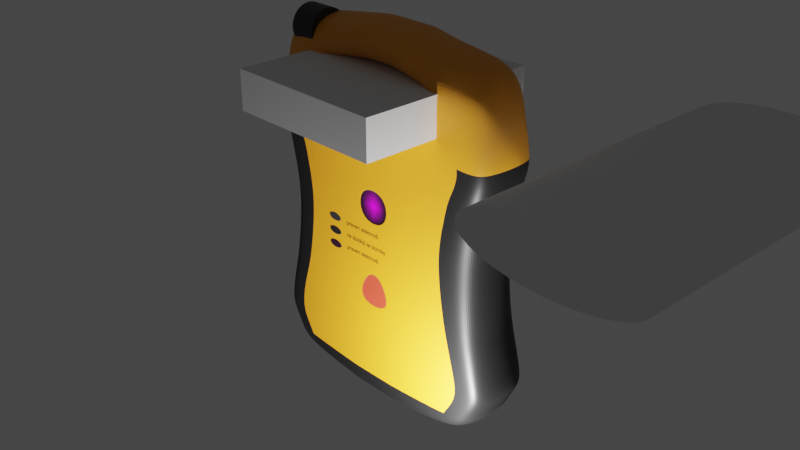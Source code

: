 # Source: defib9.blend  (saved by Blender 3.2.14; exported with 4.5.12 LTS)
import bpy
from mathutils import Matrix  # noqa: F401  (used for matrix-valued properties, if any)

bpy.ops.wm.read_factory_settings(use_empty=True)
scene = bpy.context.scene
scene.name = 'Scene'

# ---- collections
col_collection = bpy.data.collections.new('Collection'); scene.collection.children.link(col_collection)

# ---- images (referenced by path relative to the original .blend; pixels are not part of the script)
import os
ASSET_DIR = os.environ.get("B2B_ASSET_DIR", "")  # directory of the original .blend (textures are referenced by path, not embedded)
HERE = os.path.dirname(os.path.abspath(__file__))  # packed textures are extracted next to this script under _unpacked/

def load_image(name, relpath, width, height, colorspace="sRGB"):
    """Load a texture the original file referenced (path relative to the .blend, or extracted next to this script)."""
    p = next((c for c in (os.path.join(HERE, relpath), os.path.join(ASSET_DIR, relpath)) if relpath and os.path.exists(c)), "")
    if p:
        img = bpy.data.images.load(p, check_existing=True)
        img.name = name
    else:  # same state as the original file: an image datablock whose file is absent (Cycles renders it pink)
        img = bpy.data.images.new(name, width, height)
        img.source = "FILE"
        img.filepath = "//" + (relpath or name)
    img.colorspace_settings.name = colorspace
    return img
img_power_64_png_001 = load_image('power-64.png.001', 'power-64.png', 1024, 1024, 'sRGB')

# ---- materials (node trees are filled in below, after node groups)
mat_material = bpy.data.materials.new('Material')
mat_material.alpha_threshold = 0.0
mat_material.use_transparent_shadow = False
mat_material.line_color = (0.0, 0.0, 0.0, 1.0)
mat_material_001 = bpy.data.materials.new('Material.001')
mat_material_001.use_transparent_shadow = False
mat_black = bpy.data.materials.new('Black')
mat_black.use_transparent_shadow = False
mat_on = bpy.data.materials.new('On')
mat_on.use_transparent_shadow = False
mat_off = bpy.data.materials.new('Off')
mat_off.use_transparent_shadow = False
mat_material_002 = bpy.data.materials.new('Material.002')
mat_material_002.use_transparent_shadow = False
mat_textbuttons = bpy.data.materials.new('TextButtons')
mat_textbuttons.use_transparent_shadow = False
mat_material_007 = bpy.data.materials.new('Material.007')
mat_material_007.use_transparent_shadow = False
mat_material_006 = bpy.data.materials.new('Material.006')
mat_material_006.use_transparent_shadow = False
mat_material_003 = bpy.data.materials.new('Material.003')
mat_material_003.use_transparent_shadow = False
mat_material_004 = bpy.data.materials.new('Material.004')
mat_material_004.use_transparent_shadow = False
mat_material_008 = bpy.data.materials.new('Material.008')
mat_material_008.use_transparent_shadow = False

# ---- material node trees
mat_material.use_nodes = True; mat_material.node_tree.nodes.clear()
_N = mat_material.node_tree.nodes; _L = mat_material.node_tree.links
n0 = _N.new('ShaderNodeOutputMaterial'); n0.name = 'Material Output'; n0.location = (300, 300)
n1 = _N.new('ShaderNodeBsdfPrincipled'); n1.name = 'Principled BSDF'; n1.location = (10, 300)
n1.distribution = 'GGX'
n1.subsurface_method = 'RANDOM_WALK_SKIN'
n1.inputs[0].default_value = (0.8308, 0.3231, 0.01298, 1.0)
n1.inputs[2].default_value = 0.4
n1.inputs[3].default_value = 1.45
n1.inputs[27].default_value = (0.0, 0.0, 0.0, 1.0)
n1.inputs[28].default_value = 1.0
_L.new(n1.outputs[0], n0.inputs[0])
n0.is_active_output = True
mat_material_001.use_nodes = True; mat_material_001.node_tree.nodes.clear()
_N = mat_material_001.node_tree.nodes; _L = mat_material_001.node_tree.links
n0 = _N.new('ShaderNodeBsdfPrincipled'); n0.name = 'Principled BSDF'; n0.location = (10, 300)
n0.distribution = 'GGX'
n0.subsurface_method = 'RANDOM_WALK_SKIN'
n0.inputs[0].default_value = (0.8308, 0.3231, 0.01298, 1.0)
n0.inputs[3].default_value = 1.45
n0.inputs[27].default_value = (0.0, 0.0, 0.0, 1.0)
n0.inputs[28].default_value = 1.0
n1 = _N.new('ShaderNodeOutputMaterial'); n1.name = 'Material Output'; n1.location = (300, 300)
_L.new(n0.outputs[0], n1.inputs[0])
n1.is_active_output = True
mat_black.use_nodes = True; mat_black.node_tree.nodes.clear()
_N = mat_black.node_tree.nodes; _L = mat_black.node_tree.links
n0 = _N.new('ShaderNodeBsdfPrincipled'); n0.name = 'Principled BSDF'; n0.location = (10, 300)
n0.distribution = 'GGX'
n0.subsurface_method = 'RANDOM_WALK_SKIN'
n0.inputs[0].default_value = (0.005605, 0.005605, 0.005605, 1.0)
n0.inputs[3].default_value = 1.45
n0.inputs[27].default_value = (0.0, 0.0, 0.0, 1.0)
n0.inputs[28].default_value = 1.0
n1 = _N.new('ShaderNodeOutputMaterial'); n1.name = 'Material Output'; n1.location = (300, 300)
_L.new(n0.outputs[0], n1.inputs[0])
n1.is_active_output = True
mat_on.use_nodes = True; mat_on.node_tree.nodes.clear()
_N = mat_on.node_tree.nodes; _L = mat_on.node_tree.links
n0 = _N.new('ShaderNodeOutputMaterial'); n0.name = 'Material Output'; n0.location = (300, 300)
n1 = _N.new('ShaderNodeTexImage'); n1.name = 'Image Texture'; n1.location = (-506, 167)
n1.image = img_power_64_png_001
n1.extension = 'CLIP'
n2 = _N.new('ShaderNodeUVMap'); n2.name = 'UV Map'; n2.location = (-692, 115)
n2.uv_map = 'UVMap.001'
n3 = _N.new('ShaderNodeBsdfPrincipled'); n3.name = 'Principled BSDF'; n3.location = (10, 300)
n3.distribution = 'GGX'
n3.subsurface_method = 'RANDOM_WALK_SKIN'
n3.inputs[3].default_value = 1.45
n3.inputs[27].default_value = (0.0, 0.0, 0.0, 1.0)
n3.inputs[28].default_value = 1.0
_L.new(n3.outputs[0], n0.inputs[0])
_L.new(n2.outputs[0], n1.inputs[0])
_L.new(n1.outputs[0], n3.inputs[0])
n0.is_active_output = True
mat_off.use_nodes = True; mat_off.node_tree.nodes.clear()
_N = mat_off.node_tree.nodes; _L = mat_off.node_tree.links
n0 = _N.new('ShaderNodeBsdfPrincipled'); n0.name = 'Principled BSDF'; n0.location = (10, 300)
n0.distribution = 'GGX'
n0.subsurface_method = 'RANDOM_WALK_SKIN'
n0.inputs[0].default_value = (0.5906, 0.05286, 0.02732, 1.0)
n0.inputs[3].default_value = 1.45
n0.inputs[27].default_value = (0.0, 0.0, 0.0, 1.0)
n0.inputs[28].default_value = 1.0
n1 = _N.new('ShaderNodeOutputMaterial'); n1.name = 'Material Output'; n1.location = (300, 300)
_L.new(n0.outputs[0], n1.inputs[0])
n1.is_active_output = True
mat_material_002.use_nodes = True; mat_material_002.node_tree.nodes.clear()
_N = mat_material_002.node_tree.nodes; _L = mat_material_002.node_tree.links
n0 = _N.new('ShaderNodeBsdfPrincipled'); n0.name = 'Principled BSDF'; n0.location = (10, 300)
n0.distribution = 'GGX'
n0.subsurface_method = 'RANDOM_WALK_SKIN'
n0.inputs[0].default_value = (0.0, 0.0, 0.0, 1.0)
n0.inputs[3].default_value = 1.45
n0.inputs[27].default_value = (0.0, 0.0, 0.0, 1.0)
n0.inputs[28].default_value = 1.0
n1 = _N.new('ShaderNodeOutputMaterial'); n1.name = 'Material Output'; n1.location = (300, 300)
_L.new(n0.outputs[0], n1.inputs[0])
n1.is_active_output = True
mat_textbuttons.use_nodes = True; mat_textbuttons.node_tree.nodes.clear()
_N = mat_textbuttons.node_tree.nodes; _L = mat_textbuttons.node_tree.links
n0 = _N.new('ShaderNodeBsdfPrincipled'); n0.name = 'Principled BSDF'; n0.location = (10, 300)
n0.distribution = 'GGX'
n0.subsurface_method = 'RANDOM_WALK_SKIN'
n0.inputs[0].default_value = (0.02198, 0.02198, 0.02198, 0.65)
n0.inputs[3].default_value = 1.45
n0.inputs[27].default_value = (0.0, 0.0, 0.0, 1.0)
n0.inputs[28].default_value = 1.0
n1 = _N.new('ShaderNodeOutputMaterial'); n1.name = 'Material Output'; n1.location = (300, 300)
_L.new(n0.outputs[0], n1.inputs[0])
n1.is_active_output = True
mat_material_007.use_nodes = True; mat_material_007.node_tree.nodes.clear()
_N = mat_material_007.node_tree.nodes; _L = mat_material_007.node_tree.links
n0 = _N.new('ShaderNodeBsdfPrincipled'); n0.name = 'Principled BSDF'; n0.location = (10, 300)
n0.distribution = 'GGX'
n0.subsurface_method = 'RANDOM_WALK_SKIN'
n0.inputs[0].default_value = (0.009018, 0.009018, 0.009018, 1.0)
n0.inputs[3].default_value = 1.45
n0.inputs[27].default_value = (0.0, 0.0, 0.0, 1.0)
n0.inputs[28].default_value = 1.0
n1 = _N.new('ShaderNodeOutputMaterial'); n1.name = 'Material Output'; n1.location = (300, 300)
_L.new(n0.outputs[0], n1.inputs[0])
n1.is_active_output = True
mat_material_006.use_nodes = True; mat_material_006.node_tree.nodes.clear()
_N = mat_material_006.node_tree.nodes; _L = mat_material_006.node_tree.links
n0 = _N.new('ShaderNodeBsdfPrincipled'); n0.name = 'Principled BSDF'; n0.location = (10, 300)
n0.distribution = 'GGX'
n0.subsurface_method = 'RANDOM_WALK_SKIN'
n0.inputs[0].default_value = (0.01599, 0.003444, 0.01229, 1.0)
n0.inputs[3].default_value = 1.45
n0.inputs[27].default_value = (0.0, 0.0, 0.0, 1.0)
n0.inputs[28].default_value = 1.0
n1 = _N.new('ShaderNodeOutputMaterial'); n1.name = 'Material Output'; n1.location = (300, 300)
_L.new(n0.outputs[0], n1.inputs[0])
n1.is_active_output = True
mat_material_003.use_nodes = True; mat_material_003.node_tree.nodes.clear()
_N = mat_material_003.node_tree.nodes; _L = mat_material_003.node_tree.links
n0 = _N.new('ShaderNodeBsdfPrincipled'); n0.name = 'Principled BSDF'; n0.location = (10, 300)
n0.distribution = 'GGX'
n0.subsurface_method = 'RANDOM_WALK_SKIN'
n0.inputs[0].default_value = (0.0, 0.0, 0.0, 1.0)
n0.inputs[3].default_value = 1.45
n0.inputs[27].default_value = (0.0, 0.0, 0.0, 1.0)
n0.inputs[28].default_value = 1.0
n1 = _N.new('ShaderNodeOutputMaterial'); n1.name = 'Material Output'; n1.location = (300, 300)
_L.new(n0.outputs[0], n1.inputs[0])
n1.is_active_output = True
mat_material_004.use_nodes = True; mat_material_004.node_tree.nodes.clear()
_N = mat_material_004.node_tree.nodes; _L = mat_material_004.node_tree.links
n0 = _N.new('ShaderNodeBsdfPrincipled'); n0.name = 'Principled BSDF'; n0.location = (10, 300)
n0.distribution = 'GGX'
n0.subsurface_method = 'RANDOM_WALK_SKIN'
n0.inputs[0].default_value = (0.0, 0.0, 0.0, 1.0)
n0.inputs[3].default_value = 1.45
n0.inputs[27].default_value = (0.0, 0.0, 0.0, 1.0)
n0.inputs[28].default_value = 1.0
n1 = _N.new('ShaderNodeOutputMaterial'); n1.name = 'Material Output'; n1.location = (300, 300)
_L.new(n0.outputs[0], n1.inputs[0])
n1.is_active_output = True
mat_material_008.use_nodes = True; mat_material_008.node_tree.nodes.clear()
_N = mat_material_008.node_tree.nodes; _L = mat_material_008.node_tree.links
n0 = _N.new('ShaderNodeBsdfPrincipled'); n0.name = 'Principled BSDF'; n0.location = (10, 300)
n0.distribution = 'GGX'
n0.subsurface_method = 'RANDOM_WALK_SKIN'
n0.inputs[0].default_value = (0.01739, 0.01739, 0.01739, 1.0)
n0.inputs[3].default_value = 1.45
n0.inputs[27].default_value = (0.0, 0.0, 0.0, 1.0)
n0.inputs[28].default_value = 1.0
n1 = _N.new('ShaderNodeOutputMaterial'); n1.name = 'Material Output'; n1.location = (300, 300)
_L.new(n0.outputs[0], n1.inputs[0])
n1.is_active_output = True

# ---- world
world_world = bpy.data.worlds.new('World'); scene.world = world_world
world_world.use_nodes = True; world_world.node_tree.nodes.clear()
_N = world_world.node_tree.nodes; _L = world_world.node_tree.links
n0 = _N.new('ShaderNodeOutputWorld'); n0.name = 'World Output'; n0.location = (300, 300)
n1 = _N.new('ShaderNodeBackground'); n1.name = 'Background'; n1.location = (10, 300)
n1.inputs[0].default_value = (0.05088, 0.05088, 0.05088, 1.0)
_L.new(n1.outputs[0], n0.inputs[0])
n0.is_active_output = True
world_world.color = (0.05088, 0.05088, 0.05088)
world_world.use_sun_shadow = False
world_world.sun_shadow_jitter_overblur = 0.0

# ---- cameras
cam_camera = bpy.data.cameras.new('Camera')
cam_camera.clip_end = 100.0
cam_camera.ortho_scale = 7.314

# ---- lights
light_light = bpy.data.lights.new('Light', 'POINT')
light_light.transmission_factor = 0.0
light_light.energy = 1000.0
light_light.shadow_soft_size = 0.1
light_light.shadow_maximum_resolution = 0.006
light_light.use_absolute_resolution = True

# ---- meshes
me_cube = bpy.data.meshes.new('Cube')
me_cube.from_pydata([(0.8986, 1.0, 0.9089), (0.8908, 1.0, -0.8691), (0.8986, -1.0, 0.9089), (0.8908, -1.0, -0.8691), (-0.8713, 1.0, 0.8918), (-0.8368, 1.0, -0.8752), (-0.8713, -1.0, 0.8918), (-0.8368, -1.0, -0.8752), (0.5922, 1.0, -0.963), (0.2, 1.0, -1.0), (-0.2, 1.0, -1.0), (-0.5922, 1.0, -0.9573), (0.6, -1.0, 0.9545), (0.1961, -1.0, 0.9858), (-0.2039, -1.0, 0.9858), (-0.5844, -1.0, 0.9516), (-0.5922, -1.0, -0.9573), (-0.2, -1.0, -1.0), (0.2, -1.0, -1.0), (0.5922, -1.0, -0.963), (-0.5844, 1.0, 0.9516), (-0.2039, 1.0, 0.9858), (0.1961, 1.0, 0.9858), (0.6, 1.0, 0.9545), (0.9961, 1.0, 0.6695), (0.9532, 1.0, 0.3419), (0.8791, 1.0, 0.01139), (0.9064, 1.0, -0.3219), (1.0, 1.0, -0.6667), (-0.9532, -1.0, -0.6752), (-0.8791, -1.0, -0.3219), (-0.8401, -1.0, -0.008539), (-0.9454, -1.0, 0.3419), (-0.9668, -1.0, 0.6747), (0.9961, -1.0, 0.6695), (0.9532, -1.0, 0.3419), (0.8791, -1.0, 0.01139), (0.9064, -1.0, -0.3219), (1.0, -1.0, -0.6667), (-0.9668, 1.0, 0.6747), (-0.9454, 1.0, 0.3419), (-0.8401, 1.0, -0.008539), (-0.8791, 1.0, -0.3219), (-0.9532, 1.0, -0.6752), (-0.6, 1.0, 0.6667), (-0.718, 1.0, 0.3082), (-0.6075, 1.0, -2.98e-08), (-0.6953, 1.0, -0.3196), (-0.8546, 1.0, -0.6532), (-0.2, 1.0, 0.6667), (-0.2, 1.0, 0.3333), (-0.2, 1.0, -2.98e-08), (-0.2, 1.0, -0.3333), (-0.2, 1.0, -0.6667), (0.2, 1.0, 0.6667), (0.2, 1.0, 0.3333), (0.2, 1.0, -2.98e-08), (0.2, 1.0, -0.3333), (0.2, 1.0, -0.6667), (0.6, 1.0, 0.6667), (0.7495, 1.0, 0.3215), (0.6279, 1.0, 0.0003733), (0.7235, 1.0, -0.3096), (0.8958, 1.0, -0.6548), (0.6, -1.0, 0.6667), (0.7495, -1.0, 0.3215), (0.6279, -1.0, 0.0003733), (0.7235, -1.0, -0.3096), (0.8958, -1.0, -0.6548), (0.2, -1.0, 0.6667), (0.2, -1.0, 0.3333), (0.2, -1.0, -2.98e-08), (0.2, -1.0, -0.3333), (0.2, -1.0, -0.6667), (-0.2, -1.0, 0.6667), (-0.2, -1.0, 0.3333), (-0.2, -1.0, -2.98e-08), (-0.2, -1.0, -0.3333), (-0.2, -1.0, -0.6667), (-0.6, -1.0, 0.6667), (-0.718, -1.0, 0.3082), (-0.6075, -1.0, -2.98e-08), (-0.6953, -1.0, -0.3196), (-0.8546, -1.0, -0.6532), (0.9909, 1.0, 0.4654), (-0.9545, -1.0, 0.462), (0.9909, -1.0, 0.4654), (-0.9545, 1.0, 0.462), (-0.8727, 1.0, 0.4436), (-0.2, 1.0, 0.5), (0.2, 1.0, 0.5), (0.9023, 1.0, 0.4537), (0.9023, -1.0, 0.4537), (0.2, -1.0, 0.5), (-0.2, -1.0, 0.5), (-0.8727, -1.0, 0.4436), (0.9454, 1.0, -0.7679), (0.9454, -1.0, -0.7679), (-0.8966, 1.0, -0.7764), (-0.7207, 1.0, -0.8063), (-0.2, 1.0, -0.8333), (0.2, 1.0, -0.8333), (0.763, 1.0, -0.8089), (0.763, -1.0, -0.8089), (0.2, -1.0, -0.8333), (-0.2, -1.0, -0.8333), (-0.7207, -1.0, -0.8063), (-0.8966, -1.0, -0.7764), (-0.9249, -1.0, -0.7258), (0.9727, 1.0, -0.7173), (0.9727, -1.0, -0.7173), (-0.9249, 1.0, -0.7258), (-0.8175, 1.0, -0.7268), (-0.2, 1.0, -0.75), (0.2, 1.0, -0.75), (0.8497, 1.0, -0.7358), (0.8497, -1.0, -0.7358), (0.2, -1.0, -0.75), (-0.2, -1.0, -0.75), (-0.8175, -1.0, -0.7268), (0.9376, 1.0, -0.4369), (0.9688, 1.0, -0.5518), (-0.9285, -1.0, -0.5575), (-0.9038, -1.0, -0.4397), (0.9376, -1.0, -0.4369), (0.9688, -1.0, -0.5518), (-0.9038, 1.0, -0.4397), (-0.9285, 1.0, -0.5575), (-0.7515, 1.0, -0.4143), (-0.8234, 1.0, -0.5367), (-0.2, 1.0, -0.4444), (-0.2, 1.0, -0.5556), (0.2, 1.0, -0.4444), (0.2, 1.0, -0.5556), (0.7809, 1.0, -0.4247), (0.8384, 1.0, -0.5397), (0.7809, -1.0, -0.4247), (0.8384, -1.0, -0.5397), (0.2, -1.0, -0.4444), (0.2, -1.0, -0.5556), (-0.2, -1.0, -0.4444), (-0.2, -1.0, -0.5556), (-0.7515, -1.0, -0.4143), (-0.8234, -1.0, -0.5367), (0.9264, 1.0, 0.2224), (-0.9073, -1.0, 0.2152), (0.9264, -1.0, 0.2224), (-0.9073, 1.0, 0.2152), (-0.6781, 1.0, 0.1968), (-0.2, 1.0, 0.2129), (0.2, 1.0, 0.2129), (0.7056, 1.0, 0.2054), (0.7056, -1.0, 0.2054), (0.2, -1.0, 0.2129), (-0.2, -1.0, 0.2129), (-0.6781, -1.0, 0.1968), (-0.1417, 1.0, -1.0), (-0.1456, -1.0, 0.9858), (-0.1417, -1.0, -1.0), (-0.1456, 1.0, 0.9858), (-0.1417, -1.0, -0.6667), (-0.0535, -1.0, -0.2526), (-0.117, -1.002, 0.01501), (-0.1417, -1.0, 0.3333), (-0.1417, -1.0, 0.6667), (-0.1417, 1.0, -0.6667), (-0.0555, 1.0, -0.249), (-0.1417, 1.0, -2.98e-08), (-0.1417, 1.0, 0.3333), (-0.1417, 1.0, 0.6667), (-0.1417, 1.0, 0.5), (-0.1417, -1.0, 0.5), (-0.1417, 1.0, -0.8333), (-0.1417, -1.0, -0.8333), (-0.1417, 1.0, -0.75), (-0.1417, -1.0, -0.75), (-0.1417, 1.0, -0.5556), (-0.1417, 1.0, -0.4444), (-0.1417, -1.0, -0.5556), (-0.1681, -1.0, -0.4432), (-0.1417, 1.0, 0.2129), (-0.117, -1.002, 0.1979), (0.1718, -1.0, -1.0), (0.1679, 1.0, 0.9858), (0.1718, 1.0, -0.6667), (0.08585, 1.0, -0.249), (0.1718, 1.0, -2.98e-08), (0.1718, 1.0, 0.3333), (0.1718, 1.0, 0.6667), (0.1718, 1.0, 0.5), (0.1718, 1.0, -0.8333), (0.1718, 1.0, -0.75), (0.1718, 1.0, -0.5556), (0.1718, 1.0, -0.4444), (0.1718, 1.0, 0.2129), (0.1718, 1.0, -1.0), (0.1679, -1.0, 0.9858), (0.1718, -1.0, -0.6667), (0.08384, -1.0, -0.2526), (0.147, -1.002, 0.01501), (0.1718, -1.0, 0.3333), (0.1718, -1.0, 0.6667), (0.1718, -1.0, 0.5), (0.1718, -1.0, -0.8333), (0.1718, -1.0, -0.75), (0.1718, -1.0, -0.5556), (0.1971, -1.0, -0.4416), (0.147, -1.002, 0.1979), (0.1718, -1.0, -2.98e-08), (-0.1417, -1.0, -2.98e-08), (0.1718, -1.0, 0.2129), (-0.1417, -1.0, 0.2129), (0.147, -0.9661, 0.01501), (-0.117, -0.9661, 0.01501), (0.147, -0.9661, 0.1979), (-0.117, -0.9661, 0.1979), (0.08949, -1.0, -0.2439), (-0.05914, -1.0, -0.2439), (0.1799, -1.0, -0.4495), (-0.1498, -1.0, -0.4495), (0.08384, -0.9882, -0.2526), (-0.0535, -0.9882, -0.2526), (0.1666, -0.9882, -0.4408), (-0.1365, -0.9882, -0.4408)], [], [(20, 4, 6, 15), (79, 15, 6, 33), (33, 6, 4, 39), (8, 1, 3, 19), (24, 0, 2, 34), (59, 23, 0, 24), (39, 4, 20, 44), (44, 20, 21, 49), (188, 183, 22, 54), (54, 22, 23, 59), (5, 11, 16, 7), (11, 10, 17, 16), (195, 9, 18, 182), (9, 8, 19, 18), (34, 2, 12, 64), (64, 12, 13, 69), (164, 157, 14, 74), (74, 14, 15, 79), (0, 23, 12, 2), (23, 22, 13, 12), (159, 21, 14, 157), (21, 20, 15, 14), (118, 78, 83, 119), (140, 77, 82, 142), (77, 76, 81, 82), (154, 75, 80, 155), (94, 74, 79, 95), (175, 160, 78, 118), (219, 217, 77, 140), (217, 209, 76, 77), (211, 163, 75, 154), (171, 164, 74, 94), (116, 68, 73, 117), (136, 67, 72, 138), (67, 66, 71, 72), (152, 65, 70, 153), (92, 64, 69, 93), (110, 38, 68, 116), (124, 37, 67, 136), (37, 36, 66, 67), (146, 35, 65, 152), (86, 34, 64, 92), (114, 58, 63, 115), (132, 57, 62, 134), (57, 56, 61, 62), (150, 55, 60, 151), (90, 54, 59, 91), (191, 184, 58, 114), (193, 185, 57, 132), (185, 186, 56, 57), (194, 187, 55, 150), (189, 188, 54, 90), (112, 48, 53, 113), (128, 47, 52, 130), (47, 46, 51, 52), (148, 45, 50, 149), (88, 44, 49, 89), (111, 43, 48, 112), (126, 42, 47, 128), (42, 41, 46, 47), (147, 40, 45, 148), (87, 39, 44, 88), (115, 63, 28, 109), (134, 62, 27, 120), (62, 61, 26, 27), (151, 60, 25, 144), (91, 59, 24, 84), (109, 28, 38, 110), (120, 27, 37, 124), (27, 26, 36, 37), (144, 25, 35, 146), (84, 24, 34, 86), (108, 29, 43, 111), (123, 30, 42, 126), (30, 31, 41, 42), (145, 32, 40, 147), (85, 33, 39, 87), (119, 83, 29, 108), (142, 82, 30, 123), (82, 81, 31, 30), (155, 80, 32, 145), (95, 79, 33, 85), (80, 95, 85, 32), (32, 85, 87, 40), (25, 84, 86, 35), (60, 91, 84, 25), (40, 87, 88, 45), (45, 88, 89, 50), (187, 189, 90, 55), (55, 90, 91, 60), (35, 86, 92, 65), (65, 92, 93, 70), (163, 171, 94, 75), (75, 94, 95, 80), (16, 106, 107, 7), (7, 107, 98, 5), (1, 96, 97, 3), (8, 102, 96, 1), (5, 98, 99, 11), (11, 99, 100, 10), (195, 190, 101, 9), (9, 101, 102, 8), (3, 97, 103, 19), (19, 103, 104, 18), (158, 173, 105, 17), (17, 105, 106, 16), (106, 119, 108, 107), (107, 108, 111, 98), (96, 109, 110, 97), (102, 115, 109, 96), (98, 111, 112, 99), (99, 112, 113, 100), (190, 191, 114, 101), (101, 114, 115, 102), (97, 110, 116, 103), (103, 116, 117, 104), (173, 175, 118, 105), (105, 118, 119, 106), (83, 143, 122, 29), (143, 142, 123, 122), (29, 122, 127, 43), (122, 123, 126, 127), (28, 121, 125, 38), (121, 120, 124, 125), (63, 135, 121, 28), (135, 134, 120, 121), (43, 127, 129, 48), (127, 126, 128, 129), (48, 129, 131, 53), (129, 128, 130, 131), (184, 192, 133, 58), (192, 193, 132, 133), (58, 133, 135, 63), (133, 132, 134, 135), (38, 125, 137, 68), (125, 124, 136, 137), (68, 137, 139, 73), (137, 136, 138, 139), (160, 178, 141, 78), (178, 219, 140, 141), (78, 141, 143, 83), (141, 140, 142, 143), (81, 155, 145, 31), (31, 145, 147, 41), (26, 144, 146, 36), (61, 151, 144, 26), (41, 147, 148, 46), (46, 148, 149, 51), (186, 194, 150, 56), (56, 150, 151, 61), (36, 146, 152, 66), (66, 152, 153, 71), (209, 211, 154, 76), (76, 154, 155, 81), (199, 207, 214, 212), (51, 149, 180, 167), (205, 218, 219, 178), (197, 205, 178, 160), (131, 130, 177, 176), (53, 131, 176, 165), (203, 204, 175, 173), (100, 113, 174, 172), (182, 203, 173, 158), (10, 100, 172, 156), (200, 202, 171, 163), (50, 89, 170, 168), (89, 49, 169, 170), (149, 50, 168, 180), (52, 51, 167, 166), (130, 52, 166, 177), (113, 53, 165, 174), (202, 201, 164, 171), (210, 200, 163, 211), (216, 208, 209, 217), (161, 179, 223, 221), (204, 197, 160, 175), (183, 159, 157, 196), (201, 196, 157, 164), (10, 156, 158, 17), (49, 21, 159, 169), (69, 13, 196, 201), (22, 183, 196, 13), (117, 73, 197, 204), (138, 72, 216, 218), (72, 71, 208, 216), (153, 70, 200, 210), (93, 69, 201, 202), (70, 93, 202, 200), (18, 104, 203, 182), (104, 117, 204, 203), (73, 139, 205, 197), (139, 138, 218, 205), (71, 153, 210, 208), (167, 180, 194, 186), (176, 177, 193, 192), (165, 176, 192, 184), (172, 174, 191, 190), (156, 172, 190, 195), (168, 170, 189, 187), (170, 169, 188, 189), (180, 168, 187, 194), (166, 167, 186, 185), (177, 166, 185, 193), (174, 165, 184, 191), (156, 195, 182, 158), (169, 159, 183, 188), (199, 162, 209, 208), (181, 207, 210, 211), (162, 181, 211, 209), (207, 199, 208, 210), (212, 214, 215, 213), (207, 181, 215, 214), (181, 162, 213, 215), (162, 199, 212, 213), (161, 198, 216, 217), (206, 179, 219, 218), (179, 161, 217, 219), (198, 206, 218, 216), (222, 220, 221, 223), (198, 161, 221, 220), (206, 198, 220, 222), (179, 206, 222, 223)])
me_cube.polygons.foreach_set('material_index', [1, 1, 1, 2, 1, 1, 1, 1, 1, 1, 2, 2, 2, 2, 1, 1, 1, 1, 1, 1, 1, 1, 1, 1, 1, 1, 1, 1, 1, 1, 1, 1, 1, 1, 1, 1, 1, 2, 2, 2, 2, 1, 1, 1, 1, 1, 1, 1, 1, 1, 1, 1, 1, 1, 1, 1, 1, 2, 2, 2, 2, 1, 2, 2, 2, 2, 1, 2, 2, 2, 2, 1, 2, 2, 2, 2, 1, 2, 2, 2, 2, 1, 2, 2, 2, 2, 2, 1, 1, 1, 2, 1, 1, 1, 2, 2, 2, 2, 2, 2, 2, 2, 2, 2, 2, 2, 2, 2, 2, 2, 2, 1, 1, 1, 2, 1, 1, 1, 2, 2, 2, 2, 2, 2, 2, 2, 2, 2, 1, 1, 1, 1, 1, 1, 2, 2, 1, 1, 1, 1, 1, 1, 2, 2, 2, 2, 2, 1, 1, 1, 2, 1, 1, 1, 3, 1, 1, 1, 1, 1, 1, 1, 2, 2, 1, 1, 1, 1, 1, 1, 1, 1, 1, 1, 4, 1, 1, 1, 2, 1, 1, 1, 1, 1, 1, 1, 1, 1, 2, 1, 1, 1, 1, 3, 1, 1, 1, 2, 1, 1, 1, 1, 1, 1, 2, 1, 1, 1, 1, 1, 3, 3, 3, 3, 1, 1, 1, 1, 4, 4, 4, 4])
_uv = me_cube.uv_layers.new(name='UVMap')
_uv.uv.foreach_set('vector', [0.825, 0.5, 0.875, 0.5, 0.875, 0.75, 0.825, 0.75, 0.5833, 0.95, 0.625, 0.95, 0.625, 1.0, 0.5833, 1.0, 0.5833, 0.0, 0.625, 0.0, 0.625, 0.25, 0.5833, 0.25, 0.325, 0.5, 0.375, 0.5, 0.375, 0.75, 0.325, 0.75, 0.5833, 0.5, 0.625, 0.5, 0.625, 0.75, 0.5833, 0.75, 0.5833, 0.45, 0.625, 0.45, 0.625, 0.5, 0.5833, 0.5, 0.5833, 0.25, 0.625, 0.25, 0.625, 0.3, 0.5833, 0.3, 0.5833, 0.3, 0.625, 0.3, 0.625, 0.35, 0.5833, 0.35, 0.5833, 0.3965, 0.625, 0.3965, 0.625, 0.4, 0.5833, 0.4, 0.5833, 0.4, 0.625, 0.4, 0.625, 0.45, 0.5833, 0.45, 0.125, 0.5, 0.175, 0.5, 0.175, 0.75, 0.125, 0.75, 0.175, 0.5, 0.225, 0.5, 0.225, 0.75, 0.175, 0.75, 0.2715, 0.5, 0.275, 0.5, 0.275, 0.75, 0.2715, 0.75, 0.275, 0.5, 0.325, 0.5, 0.325, 0.75, 0.275, 0.75, 0.5833, 0.75, 0.625, 0.75, 0.625, 0.8, 0.5833, 0.8, 0.5833, 0.8, 0.625, 0.8, 0.625, 0.85, 0.5833, 0.85, 0.5833, 0.8927, 0.625, 0.8927, 0.625, 0.9, 0.5833, 0.9, 0.5833, 0.9, 0.625, 0.9, 0.625, 0.95, 0.5833, 0.95, 0.625, 0.5, 0.675, 0.5, 0.675, 0.75, 0.625, 0.75, 0.675, 0.5, 0.725, 0.5, 0.725, 0.75, 0.675, 0.75, 0.7677, 0.5, 0.775, 0.5, 0.775, 0.75, 0.7677, 0.75, 0.775, 0.5, 0.825, 0.5, 0.825, 0.75, 0.775, 0.75, 0.4062, 0.9, 0.4167, 0.9, 0.4167, 0.95, 0.4062, 0.95, 0.4444, 0.9, 0.4583, 0.9, 0.4583, 0.95, 0.4444, 0.95, 0.4583, 0.9, 0.5, 0.9, 0.5, 0.95, 0.4583, 0.95, 0.5266, 0.9, 0.5417, 0.9, 0.5417, 0.95, 0.5266, 0.95, 0.5625, 0.9, 0.5833, 0.9, 0.5833, 0.95, 0.5625, 0.95, 0.4062, 0.8927, 0.4167, 0.8927, 0.4167, 0.9, 0.4062, 0.9, 0.4444, 0.8927, 0.4583, 0.8927, 0.4583, 0.9, 0.4444, 0.9, 0.4583, 0.8927, 0.5, 0.8927, 0.5, 0.9, 0.4583, 0.9, 0.5266, 0.8927, 0.5417, 0.8927, 0.5417, 0.9, 0.5266, 0.9, 0.5625, 0.8927, 0.5833, 0.8927, 0.5833, 0.9, 0.5625, 0.9, 0.4062, 0.8, 0.4167, 0.8, 0.4167, 0.85, 0.4062, 0.85, 0.4444, 0.8, 0.4583, 0.8, 0.4583, 0.85, 0.4444, 0.85, 0.4583, 0.8, 0.5, 0.8, 0.5, 0.85, 0.4583, 0.85, 0.5266, 0.8, 0.5417, 0.8, 0.5417, 0.85, 0.5266, 0.85, 0.5625, 0.8, 0.5833, 0.8, 0.5833, 0.85, 0.5625, 0.85, 0.4062, 0.75, 0.4167, 0.75, 0.4167, 0.8, 0.4062, 0.8, 0.4444, 0.75, 0.4583, 0.75, 0.4583, 0.8, 0.4444, 0.8, 0.4583, 0.75, 0.5, 0.75, 0.5, 0.8, 0.4583, 0.8, 0.5266, 0.75, 0.5417, 0.75, 0.5417, 0.8, 0.5266, 0.8, 0.5625, 0.75, 0.5833, 0.75, 0.5833, 0.8, 0.5625, 0.8, 0.4063, 0.4, 0.4167, 0.4, 0.4167, 0.45, 0.4062, 0.45, 0.4444, 0.4, 0.4583, 0.4, 0.4583, 0.45, 0.4444, 0.45, 0.4583, 0.4, 0.5, 0.4, 0.5, 0.45, 0.4583, 0.45, 0.5266, 0.4, 0.5417, 0.4, 0.5417, 0.45, 0.5266, 0.45, 0.5625, 0.4, 0.5833, 0.4, 0.5833, 0.45, 0.5625, 0.45, 0.4063, 0.3965, 0.4167, 0.3965, 0.4167, 0.4, 0.4063, 0.4, 0.4444, 0.3965, 0.4583, 0.3965, 0.4583, 0.4, 0.4444, 0.4, 0.4583, 0.3965, 0.5, 0.3965, 0.5, 0.4, 0.4583, 0.4, 0.5266, 0.3965, 0.5417, 0.3965, 0.5417, 0.4, 0.5266, 0.4, 0.5625, 0.3965, 0.5833, 0.3965, 0.5833, 0.4, 0.5625, 0.4, 0.4062, 0.3, 0.4167, 0.3, 0.4167, 0.35, 0.4062, 0.35, 0.4444, 0.3, 0.4583, 0.3, 0.4583, 0.35, 0.4444, 0.35, 0.4583, 0.3, 0.5, 0.3, 0.5, 0.35, 0.4583, 0.35, 0.5266, 0.3, 0.5417, 0.3, 0.5417, 0.35, 0.5266, 0.35, 0.5625, 0.3, 0.5833, 0.3, 0.5833, 0.35, 0.5625, 0.35, 0.4062, 0.25, 0.4167, 0.25, 0.4167, 0.3, 0.4062, 0.3, 0.4444, 0.25, 0.4583, 0.25, 0.4583, 0.3, 0.4444, 0.3, 0.4583, 0.25, 0.5, 0.25, 0.5, 0.3, 0.4583, 0.3, 0.5266, 0.25, 0.5417, 0.25, 0.5417, 0.3, 0.5266, 0.3, 0.5625, 0.25, 0.5833, 0.25, 0.5833, 0.3, 0.5625, 0.3, 0.4062, 0.45, 0.4167, 0.45, 0.4167, 0.5, 0.4062, 0.5, 0.4444, 0.45, 0.4583, 0.45, 0.4583, 0.5, 0.4444, 0.5, 0.4583, 0.45, 0.5, 0.45, 0.5, 0.5, 0.4583, 0.5, 0.5266, 0.45, 0.5417, 0.45, 0.5417, 0.5, 0.5266, 0.5, 0.5625, 0.45, 0.5833, 0.45, 0.5833, 0.5, 0.5625, 0.5, 0.4062, 0.5, 0.4167, 0.5, 0.4167, 0.75, 0.4062, 0.75, 0.4444, 0.5, 0.4583, 0.5, 0.4583, 0.75, 0.4444, 0.75, 0.4583, 0.5, 0.5, 0.5, 0.5, 0.75, 0.4583, 0.75, 0.5266, 0.5, 0.5417, 0.5, 0.5417, 0.75, 0.5266, 0.75, 0.5625, 0.5, 0.5833, 0.5, 0.5833, 0.75, 0.5625, 0.75, 0.4062, 0.0, 0.4167, 0.0, 0.4167, 0.25, 0.4062, 0.25, 0.4444, 0.0, 0.4583, 0.0, 0.4583, 0.25, 0.4444, 0.25, 0.4583, 0.0, 0.5, 0.0, 0.5, 0.25, 0.4583, 0.25, 0.5266, 0.0, 0.5417, 0.0, 0.5417, 0.25, 0.5266, 0.25, 0.5625, 0.0, 0.5833, 0.0, 0.5833, 0.25, 0.5625, 0.25, 0.4062, 0.95, 0.4167, 0.95, 0.4167, 1.0, 0.4062, 1.0, 0.4444, 0.95, 0.4583, 0.95, 0.4583, 1.0, 0.4444, 1.0, 0.4583, 0.95, 0.5, 0.95, 0.5, 1.0, 0.4583, 1.0, 0.5266, 0.95, 0.5417, 0.95, 0.5417, 1.0, 0.5266, 1.0, 0.5625, 0.95, 0.5833, 0.95, 0.5833, 1.0, 0.5625, 1.0, 0.5417, 0.95, 0.5625, 0.95, 0.5625, 1.0, 0.5417, 1.0, 0.5417, 0.0, 0.5625, 0.0, 0.5625, 0.25, 0.5417, 0.25, 0.5417, 0.5, 0.5625, 0.5, 0.5625, 0.75, 0.5417, 0.75, 0.5417, 0.45, 0.5625, 0.45, 0.5625, 0.5, 0.5417, 0.5, 0.5417, 0.25, 0.5625, 0.25, 0.5625, 0.3, 0.5417, 0.3, 0.5417, 0.3, 0.5625, 0.3, 0.5625, 0.35, 0.5417, 0.35, 0.5417, 0.3965, 0.5625, 0.3965, 0.5625, 0.4, 0.5417, 0.4, 0.5417, 0.4, 0.5625, 0.4, 0.5625, 0.45, 0.5417, 0.45, 0.5417, 0.75, 0.5625, 0.75, 0.5625, 0.8, 0.5417, 0.8, 0.5417, 0.8, 0.5625, 0.8, 0.5625, 0.85, 0.5417, 0.85, 0.5417, 0.8927, 0.5625, 0.8927, 0.5625, 0.9, 0.5417, 0.9, 0.5417, 0.9, 0.5625, 0.9, 0.5625, 0.95, 0.5417, 0.95, 0.375, 0.95, 0.3958, 0.95, 0.3958, 1.0, 0.375, 1.0, 0.375, 0.0, 0.3958, 0.0, 0.3958, 0.25, 0.375, 0.25, 0.375, 0.5, 0.3958, 0.5, 0.3958, 0.75, 0.375, 0.75, 0.375, 0.45, 0.3958, 0.45, 0.3958, 0.5, 0.375, 0.5, 0.375, 0.25, 0.3958, 0.25, 0.3958, 0.3, 0.375, 0.3, 0.375, 0.3, 0.3958, 0.3, 0.3958, 0.35, 0.375, 0.35, 0.375, 0.3965, 0.3958, 0.3965, 0.3958, 0.4, 0.375, 0.4, 0.375, 0.4, 0.3958, 0.4, 0.3958, 0.45, 0.375, 0.45, 0.375, 0.75, 0.3958, 0.75, 0.3958, 0.8, 0.375, 0.8, 0.375, 0.8, 0.3958, 0.8, 0.3958, 0.85, 0.375, 0.85, 0.375, 0.8927, 0.3958, 0.8927, 0.3958, 0.9, 0.375, 0.9, 0.375, 0.9, 0.3958, 0.9, 0.3958, 0.95, 0.375, 0.95, 0.3958, 0.95, 0.4062, 0.95, 0.4062, 1.0, 0.3958, 1.0, 0.3958, 0.0, 0.4062, 0.0, 0.4062, 0.25, 0.3958, 0.25, 0.3958, 0.5, 0.4062, 0.5, 0.4062, 0.75, 0.3958, 0.75, 0.3958, 0.45, 0.4062, 0.45, 0.4062, 0.5, 0.3958, 0.5, 0.3958, 0.25, 0.4062, 0.25, 0.4062, 0.3, 0.3958, 0.3, 0.3958, 0.3, 0.4062, 0.3, 0.4062, 0.35, 0.3958, 0.35, 0.3958, 0.3965, 0.4063, 0.3965, 0.4063, 0.4, 0.3958, 0.4, 0.3958, 0.4, 0.4063, 0.4, 0.4062, 0.45, 0.3958, 0.45, 0.3958, 0.75, 0.4062, 0.75, 0.4062, 0.8, 0.3958, 0.8, 0.3958, 0.8, 0.4062, 0.8, 0.4062, 0.85, 0.3958, 0.85, 0.3958, 0.8927, 0.4062, 0.8927, 0.4062, 0.9, 0.3958, 0.9, 0.3958, 0.9, 0.4062, 0.9, 0.4062, 0.95, 0.3958, 0.95, 0.4167, 0.95, 0.4306, 0.95, 0.4306, 1.0, 0.4167, 1.0, 0.4306, 0.95, 0.4444, 0.95, 0.4444, 1.0, 0.4306, 1.0, 0.4167, 0.0, 0.4306, 0.0, 0.4306, 0.25, 0.4167, 0.25, 0.4306, 0.0, 0.4444, 0.0, 0.4444, 0.25, 0.4306, 0.25, 0.4167, 0.5, 0.4306, 0.5, 0.4306, 0.75, 0.4167, 0.75, 0.4306, 0.5, 0.4444, 0.5, 0.4444, 0.75, 0.4306, 0.75, 0.4167, 0.45, 0.4306, 0.45, 0.4306, 0.5, 0.4167, 0.5, 0.4306, 0.45, 0.4444, 0.45, 0.4444, 0.5, 0.4306, 0.5, 0.4167, 0.25, 0.4306, 0.25, 0.4306, 0.3, 0.4167, 0.3, 0.4306, 0.25, 0.4444, 0.25, 0.4444, 0.3, 0.4306, 0.3, 0.4167, 0.3, 0.4306, 0.3, 0.4306, 0.35, 0.4167, 0.35, 0.4306, 0.3, 0.4444, 0.3, 0.4444, 0.35, 0.4306, 0.35, 0.4167, 0.3965, 0.4306, 0.3965, 0.4306, 0.4, 0.4167, 0.4, 0.4306, 0.3965, 0.4444, 0.3965, 0.4444, 0.4, 0.4306, 0.4, 0.4167, 0.4, 0.4306, 0.4, 0.4306, 0.45, 0.4167, 0.45, 0.4306, 0.4, 0.4444, 0.4, 0.4444, 0.45, 0.4306, 0.45, 0.4167, 0.75, 0.4306, 0.75, 0.4306, 0.8, 0.4167, 0.8, 0.4306, 0.75, 0.4444, 0.75, 0.4444, 0.8, 0.4306, 0.8, 0.4167, 0.8, 0.4306, 0.8, 0.4306, 0.85, 0.4167, 0.85, 0.4306, 0.8, 0.4444, 0.8, 0.4444, 0.85, 0.4306, 0.85, 0.4167, 0.8927, 0.4306, 0.8927, 0.4306, 0.9, 0.4167, 0.9, 0.4306, 0.8927, 0.4444, 0.8927, 0.4444, 0.9, 0.4306, 0.9, 0.4167, 0.9, 0.4306, 0.9, 0.4306, 0.95, 0.4167, 0.95, 0.4306, 0.9, 0.4444, 0.9, 0.4444, 0.95, 0.4306, 0.95, 0.5, 0.95, 0.5266, 0.95, 0.5266, 1.0, 0.5, 1.0, 0.5, 0.0, 0.5266, 0.0, 0.5266, 0.25, 0.5, 0.25, 0.5, 0.5, 0.5266, 0.5, 0.5266, 0.75, 0.5, 0.75, 0.5, 0.45, 0.5266, 0.45, 0.5266, 0.5, 0.5, 0.5, 0.5, 0.25, 0.5266, 0.25, 0.5266, 0.3, 0.5, 0.3, 0.5, 0.3, 0.5266, 0.3, 0.5266, 0.35, 0.5, 0.35, 0.5, 0.3965, 0.5266, 0.3965, 0.5266, 0.4, 0.5, 0.4, 0.5, 0.4, 0.5266, 0.4, 0.5266, 0.45, 0.5, 0.45, 0.5, 0.75, 0.5266, 0.75, 0.5266, 0.8, 0.5, 0.8, 0.5, 0.8, 0.5266, 0.8, 0.5266, 0.85, 0.5, 0.85, 0.5, 0.8927, 0.5266, 0.8927, 0.5266, 0.9, 0.5, 0.9, 0.5, 0.9, 0.5266, 0.9, 0.5266, 0.95, 0.5, 0.95, 0.5023, 0.8558, 0.5243, 0.8558, 0.5243, 0.8558, 0.5023, 0.8558, 0.5, 0.35, 0.5266, 0.35, 0.5266, 0.3573, 0.5, 0.3573, 0.4306, 0.8535, 0.4444, 0.8535, 0.4444, 0.8927, 0.4306, 0.8927, 0.4167, 0.8535, 0.4306, 0.8535, 0.4306, 0.8927, 0.4167, 0.8927, 0.4306, 0.35, 0.4444, 0.35, 0.4444, 0.3573, 0.4306, 0.3573, 0.4167, 0.35, 0.4306, 0.35, 0.4306, 0.3573, 0.4167, 0.3573, 0.3958, 0.8535, 0.4062, 0.8535, 0.4062, 0.8927, 0.3958, 0.8927, 0.3958, 0.35, 0.4062, 0.35, 0.4062, 0.3573, 0.3958, 0.3573, 0.375, 0.8535, 0.3958, 0.8535, 0.3958, 0.8927, 0.375, 0.8927, 0.375, 0.35, 0.3958, 0.35, 0.3958, 0.3573, 0.375, 0.3573, 0.5417, 0.8535, 0.5625, 0.8535, 0.5625, 0.8927, 0.5417, 0.8927, 0.5417, 0.35, 0.5625, 0.35, 0.5625, 0.3573, 0.5417, 0.3573, 0.5625, 0.35, 0.5833, 0.35, 0.5833, 0.3573, 0.5625, 0.3573, 0.5266, 0.35, 0.5417, 0.35, 0.5417, 0.3573, 0.5266, 0.3573, 0.4583, 0.35, 0.5, 0.35, 0.5, 0.3573, 0.4583, 0.3573, 0.4444, 0.35, 0.4583, 0.35, 0.4583, 0.3573, 0.4444, 0.3573, 0.4062, 0.35, 0.4167, 0.35, 0.4167, 0.3573, 0.4062, 0.3573, 0.5625, 0.8535, 0.5833, 0.8535, 0.5833, 0.8927, 0.5625, 0.8927, 0.5266, 0.8535, 0.5417, 0.8535, 0.5417, 0.8927, 0.5266, 0.8927, 0.4583, 0.8535, 0.5, 0.8535, 0.5, 0.8927, 0.4583, 0.8927, 0.4577, 0.8907, 0.445, 0.8915, 0.445, 0.8915, 0.4577, 0.8907, 0.4062, 0.8535, 0.4167, 0.8535, 0.4167, 0.8927, 0.4062, 0.8927, 0.7285, 0.5, 0.7677, 0.5, 0.7677, 0.75, 0.7285, 0.75, 0.5833, 0.8535, 0.625, 0.8535, 0.625, 0.8927, 0.5833, 0.8927, 0.225, 0.5, 0.2323, 0.5, 0.2323, 0.75, 0.225, 0.75, 0.5833, 0.35, 0.625, 0.35, 0.625, 0.3573, 0.5833, 0.3573, 0.5833, 0.85, 0.625, 0.85, 0.625, 0.8535, 0.5833, 0.8535, 0.725, 0.5, 0.7285, 0.5, 0.7285, 0.75, 0.725, 0.75, 0.4062, 0.85, 0.4167, 0.85, 0.4167, 0.8535, 0.4062, 0.8535, 0.4444, 0.85, 0.4583, 0.85, 0.4583, 0.8535, 0.4444, 0.8535, 0.4583, 0.85, 0.5, 0.85, 0.5, 0.8535, 0.4583, 0.8535, 0.5266, 0.85, 0.5417, 0.85, 0.5417, 0.8535, 0.5266, 0.8535, 0.5625, 0.85, 0.5833, 0.85, 0.5833, 0.8535, 0.5625, 0.8535, 0.5417, 0.85, 0.5625, 0.85, 0.5625, 0.8535, 0.5417, 0.8535, 0.375, 0.85, 0.3958, 0.85, 0.3958, 0.8535, 0.375, 0.8535, 0.3958, 0.85, 0.4062, 0.85, 0.4062, 0.8535, 0.3958, 0.8535, 0.4167, 0.85, 0.4306, 0.85, 0.4306, 0.8535, 0.4167, 0.8535, 0.4306, 0.85, 0.4444, 0.85, 0.4444, 0.8535, 0.4306, 0.8535, 0.5, 0.85, 0.5266, 0.85, 0.5266, 0.8535, 0.5, 0.8535, 0.5, 0.3573, 0.5266, 0.3573, 0.5266, 0.3965, 0.5, 0.3965, 0.4306, 0.3573, 0.4444, 0.3573, 0.4444, 0.3965, 0.4306, 0.3965, 0.4167, 0.3573, 0.4306, 0.3573, 0.4306, 0.3965, 0.4167, 0.3965, 0.3958, 0.3573, 0.4062, 0.3573, 0.4063, 0.3965, 0.3958, 0.3965, 0.375, 0.3573, 0.3958, 0.3573, 0.3958, 0.3965, 0.375, 0.3965, 0.5417, 0.3573, 0.5625, 0.3573, 0.5625, 0.3965, 0.5417, 0.3965, 0.5625, 0.3573, 0.5833, 0.3573, 0.5833, 0.3965, 0.5625, 0.3965, 0.5266, 0.3573, 0.5417, 0.3573, 0.5417, 0.3965, 0.5266, 0.3965, 0.4583, 0.3573, 0.5, 0.3573, 0.5, 0.3965, 0.4583, 0.3965, 0.4444, 0.3573, 0.4583, 0.3573, 0.4583, 0.3965, 0.4444, 0.3965, 0.4062, 0.3573, 0.4167, 0.3573, 0.4167, 0.3965, 0.4063, 0.3965, 0.2323, 0.5, 0.2715, 0.5, 0.2715, 0.75, 0.2323, 0.75, 0.5833, 0.3573, 0.625, 0.3573, 0.625, 0.3965, 0.5833, 0.3965, 0.5023, 0.8558, 0.5023, 0.8905, 0.5, 0.8927, 0.5, 0.8535, 0.5243, 0.8905, 0.5243, 0.8558, 0.5266, 0.8535, 0.5266, 0.8927, 0.5023, 0.8905, 0.5243, 0.8905, 0.5266, 0.8927, 0.5, 0.8927, 0.5243, 0.8558, 0.5023, 0.8558, 0.5, 0.8535, 0.5266, 0.8535, 0.5023, 0.8558, 0.5243, 0.8558, 0.5243, 0.8905, 0.5023, 0.8905, 0.5243, 0.8558, 0.5243, 0.8905, 0.5243, 0.8905, 0.5243, 0.8558, 0.5243, 0.8905, 0.5023, 0.8905, 0.5023, 0.8905, 0.5243, 0.8905, 0.5023, 0.8905, 0.5023, 0.8558, 0.5023, 0.8558, 0.5023, 0.8905, 0.4577, 0.8907, 0.4577, 0.8555, 0.4583, 0.8535, 0.4583, 0.8927, 0.445, 0.8548, 0.445, 0.8915, 0.4444, 0.8927, 0.4444, 0.8535, 0.445, 0.8915, 0.4577, 0.8907, 0.4583, 0.8927, 0.4444, 0.8927, 0.4577, 0.8555, 0.445, 0.8548, 0.4444, 0.8535, 0.4583, 0.8535, 0.445, 0.8548, 0.4577, 0.8555, 0.4577, 0.8907, 0.445, 0.8915, 0.4577, 0.8555, 0.4577, 0.8907, 0.4577, 0.8907, 0.4577, 0.8555, 0.445, 0.8548, 0.4577, 0.8555, 0.4577, 0.8555, 0.445, 0.8548, 0.445, 0.8915, 0.445, 0.8548, 0.445, 0.8548, 0.445, 0.8915])
_uv.active_render = True
_uv = me_cube.uv_layers.new(name='UVMap.001')
_uv.uv.foreach_set('vector', [0.825, 0.5, 0.875, 0.5, 0.875, 0.75, 0.825, 0.75, 0.5833, 0.95, 0.625, 0.95, 0.625, 1.0, 0.5833, 1.0, 0.5833, 0.0, 0.625, 0.0, 0.625, 0.25, 0.5833, 0.25, 0.325, 0.5, 0.375, 0.5, 0.375, 0.75, 0.325, 0.75, 0.5833, 0.5, 0.625, 0.5, 0.625, 0.75, 0.5833, 0.75, 0.5833, 0.45, 0.625, 0.45, 0.625, 0.5, 0.5833, 0.5, 0.5833, 0.25, 0.625, 0.25, 0.625, 0.3, 0.5833, 0.3, 0.5833, 0.3, 0.625, 0.3, 0.625, 0.35, 0.5833, 0.35, 0.5833, 0.3965, 0.625, 0.3965, 0.625, 0.4, 0.5833, 0.4, 0.5833, 0.4, 0.625, 0.4, 0.625, 0.45, 0.5833, 0.45, 0.125, 0.5, 0.175, 0.5, 0.175, 0.75, 0.125, 0.75, 0.175, 0.5, 0.225, 0.5, 0.225, 0.75, 0.175, 0.75, 0.2715, 0.5, 0.275, 0.5, 0.275, 0.75, 0.2715, 0.75, 0.275, 0.5, 0.325, 0.5, 0.325, 0.75, 0.275, 0.75, 0.5833, 0.75, 0.625, 0.75, 0.625, 0.8, 0.5833, 0.8, 0.5833, 0.8, 0.625, 0.8, 0.625, 0.85, 0.5833, 0.85, 0.5833, 0.8927, 0.625, 0.8927, 0.625, 0.9, 0.5833, 0.9, 0.5833, 0.9, 0.625, 0.9, 0.625, 0.95, 0.5833, 0.95, 0.625, 0.5, 0.675, 0.5, 0.675, 0.75, 0.625, 0.75, 0.675, 0.5, 0.725, 0.5, 0.725, 0.75, 0.675, 0.75, 0.7677, 0.5, 0.775, 0.5, 0.775, 0.75, 0.7677, 0.75, 0.775, 0.5, 0.825, 0.5, 0.825, 0.75, 0.775, 0.75, 0.4062, 0.9, 0.4167, 0.9, 0.4167, 0.95, 0.4062, 0.95, 0.4444, 0.9, 0.4583, 0.9, 0.4583, 0.95, 0.4444, 0.95, 0.4583, 0.9, 0.5, 0.9, 0.5, 0.95, 0.4583, 0.95, 0.5266, 0.9, 0.5417, 0.9, 0.5417, 0.95, 0.5266, 0.95, 0.5625, 0.9, 0.5833, 0.9, 0.5833, 0.95, 0.5625, 0.95, 0.4062, 0.8927, 0.4167, 0.8927, 0.4167, 0.9, 0.4062, 0.9, 0.4444, 0.8927, 0.4583, 0.8927, 0.4583, 0.9, 0.4444, 0.9, 0.4583, 0.8927, 0.5, 0.8927, 0.5, 0.9, 0.4583, 0.9, 0.5266, 0.8927, 0.5417, 0.8927, 0.5417, 0.9, 0.5266, 0.9, 0.5625, 0.8927, 0.5833, 0.8927, 0.5833, 0.9, 0.5625, 0.9, 0.4062, 0.8, 0.4167, 0.8, 0.4167, 0.85, 0.4062, 0.85, 0.4444, 0.8, 0.4583, 0.8, 0.4583, 0.85, 0.4444, 0.85, 0.4583, 0.8, 0.5, 0.8, 0.5, 0.85, 0.4583, 0.85, 0.5266, 0.8, 0.5417, 0.8, 0.5417, 0.85, 0.5266, 0.85, 0.5625, 0.8, 0.5833, 0.8, 0.5833, 0.85, 0.5625, 0.85, 0.4062, 0.75, 0.4167, 0.75, 0.4167, 0.8, 0.4062, 0.8, 0.4444, 0.75, 0.4583, 0.75, 0.4583, 0.8, 0.4444, 0.8, 0.4583, 0.75, 0.5, 0.75, 0.5, 0.8, 0.4583, 0.8, 0.5266, 0.75, 0.5417, 0.75, 0.5417, 0.8, 0.5266, 0.8, 0.5625, 0.75, 0.5833, 0.75, 0.5833, 0.8, 0.5625, 0.8, 0.4063, 0.4, 0.4167, 0.4, 0.4167, 0.45, 0.4062, 0.45, 0.4444, 0.4, 0.4583, 0.4, 0.4583, 0.45, 0.4444, 0.45, 0.4583, 0.4, 0.5, 0.4, 0.5, 0.45, 0.4583, 0.45, 0.5266, 0.4, 0.5417, 0.4, 0.5417, 0.45, 0.5266, 0.45, 0.5625, 0.4, 0.5833, 0.4, 0.5833, 0.45, 0.5625, 0.45, 0.4063, 0.3965, 0.4167, 0.3965, 0.4167, 0.4, 0.4063, 0.4, 0.4444, 0.3965, 0.4583, 0.3965, 0.4583, 0.4, 0.4444, 0.4, 0.4583, 0.3965, 0.5, 0.3965, 0.5, 0.4, 0.4583, 0.4, 0.5266, 0.3965, 0.5417, 0.3965, 0.5417, 0.4, 0.5266, 0.4, 0.5625, 0.3965, 0.5833, 0.3965, 0.5833, 0.4, 0.5625, 0.4, 0.4062, 0.3, 0.4167, 0.3, 0.4167, 0.35, 0.4062, 0.35, 0.4444, 0.3, 0.4583, 0.3, 0.4583, 0.35, 0.4444, 0.35, 0.4583, 0.3, 0.5, 0.3, 0.5, 0.35, 0.4583, 0.35, 0.5266, 0.3, 0.5417, 0.3, 0.5417, 0.35, 0.5266, 0.35, 0.5625, 0.3, 0.5833, 0.3, 0.5833, 0.35, 0.5625, 0.35, 0.4062, 0.25, 0.4167, 0.25, 0.4167, 0.3, 0.4062, 0.3, 0.4444, 0.25, 0.4583, 0.25, 0.4583, 0.3, 0.4444, 0.3, 0.4583, 0.25, 0.5, 0.25, 0.5, 0.3, 0.4583, 0.3, 0.5266, 0.25, 0.5417, 0.25, 0.5417, 0.3, 0.5266, 0.3, 0.5625, 0.25, 0.5833, 0.25, 0.5833, 0.3, 0.5625, 0.3, 0.4062, 0.45, 0.4167, 0.45, 0.4167, 0.5, 0.4062, 0.5, 0.4444, 0.45, 0.4583, 0.45, 0.4583, 0.5, 0.4444, 0.5, 0.4583, 0.45, 0.5, 0.45, 0.5, 0.5, 0.4583, 0.5, 0.5266, 0.45, 0.5417, 0.45, 0.5417, 0.5, 0.5266, 0.5, 0.5625, 0.45, 0.5833, 0.45, 0.5833, 0.5, 0.5625, 0.5, 0.4062, 0.5, 0.4167, 0.5, 0.4167, 0.75, 0.4062, 0.75, 0.4444, 0.5, 0.4583, 0.5, 0.4583, 0.75, 0.4444, 0.75, 0.4583, 0.5, 0.5, 0.5, 0.5, 0.75, 0.4583, 0.75, 0.5266, 0.5, 0.5417, 0.5, 0.5417, 0.75, 0.5266, 0.75, 0.5625, 0.5, 0.5833, 0.5, 0.5833, 0.75, 0.5625, 0.75, 0.4062, 0.0, 0.4167, 0.0, 0.4167, 0.25, 0.4062, 0.25, 0.4444, 0.0, 0.4583, 0.0, 0.4583, 0.25, 0.4444, 0.25, 0.4583, 0.0, 0.5, 0.0, 0.5, 0.25, 0.4583, 0.25, 0.5266, 0.0, 0.5417, 0.0, 0.5417, 0.25, 0.5266, 0.25, 0.5625, 0.0, 0.5833, 0.0, 0.5833, 0.25, 0.5625, 0.25, 0.4062, 0.95, 0.4167, 0.95, 0.4167, 1.0, 0.4062, 1.0, 0.4444, 0.95, 0.4583, 0.95, 0.4583, 1.0, 0.4444, 1.0, 0.4583, 0.95, 0.5, 0.95, 0.5, 1.0, 0.4583, 1.0, 0.5266, 0.95, 0.5417, 0.95, 0.5417, 1.0, 0.5266, 1.0, 0.5625, 0.95, 0.5833, 0.95, 0.5833, 1.0, 0.5625, 1.0, 0.5417, 0.95, 0.5625, 0.95, 0.5625, 1.0, 0.5417, 1.0, 0.5417, 0.0, 0.5625, 0.0, 0.5625, 0.25, 0.5417, 0.25, 0.5417, 0.5, 0.5625, 0.5, 0.5625, 0.75, 0.5417, 0.75, 0.5417, 0.45, 0.5625, 0.45, 0.5625, 0.5, 0.5417, 0.5, 0.5417, 0.25, 0.5625, 0.25, 0.5625, 0.3, 0.5417, 0.3, 0.5417, 0.3, 0.5625, 0.3, 0.5625, 0.35, 0.5417, 0.35, 0.5417, 0.3965, 0.5625, 0.3965, 0.5625, 0.4, 0.5417, 0.4, 0.5417, 0.4, 0.5625, 0.4, 0.5625, 0.45, 0.5417, 0.45, 0.5417, 0.75, 0.5625, 0.75, 0.5625, 0.8, 0.5417, 0.8, 0.5417, 0.8, 0.5625, 0.8, 0.5625, 0.85, 0.5417, 0.85, 0.5417, 0.8927, 0.5625, 0.8927, 0.5625, 0.9, 0.5417, 0.9, 0.5417, 0.9, 0.5625, 0.9, 0.5625, 0.95, 0.5417, 0.95, 0.375, 0.95, 0.3958, 0.95, 0.3958, 1.0, 0.375, 1.0, 0.375, 0.0, 0.3958, 0.0, 0.3958, 0.25, 0.375, 0.25, 0.375, 0.5, 0.3958, 0.5, 0.3958, 0.75, 0.375, 0.75, 0.375, 0.45, 0.3958, 0.45, 0.3958, 0.5, 0.375, 0.5, 0.375, 0.25, 0.3958, 0.25, 0.3958, 0.3, 0.375, 0.3, 0.375, 0.3, 0.3958, 0.3, 0.3958, 0.35, 0.375, 0.35, 0.375, 0.3965, 0.3958, 0.3965, 0.3958, 0.4, 0.375, 0.4, 0.375, 0.4, 0.3958, 0.4, 0.3958, 0.45, 0.375, 0.45, 0.375, 0.75, 0.3958, 0.75, 0.3958, 0.8, 0.375, 0.8, 0.375, 0.8, 0.3958, 0.8, 0.3958, 0.85, 0.375, 0.85, 0.375, 0.8927, 0.3958, 0.8927, 0.3958, 0.9, 0.375, 0.9, 0.375, 0.9, 0.3958, 0.9, 0.3958, 0.95, 0.375, 0.95, 0.3958, 0.95, 0.4062, 0.95, 0.4062, 1.0, 0.3958, 1.0, 0.3958, 0.0, 0.4062, 0.0, 0.4062, 0.25, 0.3958, 0.25, 0.3958, 0.5, 0.4062, 0.5, 0.4062, 0.75, 0.3958, 0.75, 0.3958, 0.45, 0.4062, 0.45, 0.4062, 0.5, 0.3958, 0.5, 0.3958, 0.25, 0.4062, 0.25, 0.4062, 0.3, 0.3958, 0.3, 0.3958, 0.3, 0.4062, 0.3, 0.4062, 0.35, 0.3958, 0.35, 0.3958, 0.3965, 0.4063, 0.3965, 0.4063, 0.4, 0.3958, 0.4, 0.3958, 0.4, 0.4063, 0.4, 0.4062, 0.45, 0.3958, 0.45, 0.3958, 0.75, 0.4062, 0.75, 0.4062, 0.8, 0.3958, 0.8, 0.3958, 0.8, 0.4062, 0.8, 0.4062, 0.85, 0.3958, 0.85, 0.3958, 0.8927, 0.4062, 0.8927, 0.4062, 0.9, 0.3958, 0.9, 0.3958, 0.9, 0.4062, 0.9, 0.4062, 0.95, 0.3958, 0.95, 0.4167, 0.95, 0.4306, 0.95, 0.4306, 1.0, 0.4167, 1.0, 0.4306, 0.95, 0.4444, 0.95, 0.4444, 1.0, 0.4306, 1.0, 0.4167, 0.0, 0.4306, 0.0, 0.4306, 0.25, 0.4167, 0.25, 0.4306, 0.0, 0.4444, 0.0, 0.4444, 0.25, 0.4306, 0.25, 0.4167, 0.5, 0.4306, 0.5, 0.4306, 0.75, 0.4167, 0.75, 0.4306, 0.5, 0.4444, 0.5, 0.4444, 0.75, 0.4306, 0.75, 0.4167, 0.45, 0.4306, 0.45, 0.4306, 0.5, 0.4167, 0.5, 0.4306, 0.45, 0.4444, 0.45, 0.4444, 0.5, 0.4306, 0.5, 0.4167, 0.25, 0.4306, 0.25, 0.4306, 0.3, 0.4167, 0.3, 0.4306, 0.25, 0.4444, 0.25, 0.4444, 0.3, 0.4306, 0.3, 0.4167, 0.3, 0.4306, 0.3, 0.4306, 0.35, 0.4167, 0.35, 0.4306, 0.3, 0.4444, 0.3, 0.4444, 0.35, 0.4306, 0.35, 0.4167, 0.3965, 0.4306, 0.3965, 0.4306, 0.4, 0.4167, 0.4, 0.4306, 0.3965, 0.4444, 0.3965, 0.4444, 0.4, 0.4306, 0.4, 0.4167, 0.4, 0.4306, 0.4, 0.4306, 0.45, 0.4167, 0.45, 0.4306, 0.4, 0.4444, 0.4, 0.4444, 0.45, 0.4306, 0.45, 0.4167, 0.75, 0.4306, 0.75, 0.4306, 0.8, 0.4167, 0.8, 0.4306, 0.75, 0.4444, 0.75, 0.4444, 0.8, 0.4306, 0.8, 0.4167, 0.8, 0.4306, 0.8, 0.4306, 0.85, 0.4167, 0.85, 0.4306, 0.8, 0.4444, 0.8, 0.4444, 0.85, 0.4306, 0.85, 0.4167, 0.8927, 0.4306, 0.8927, 0.4306, 0.9, 0.4167, 0.9, 0.4306, 0.8927, 0.4444, 0.8927, 0.4444, 0.9, 0.4306, 0.9, 0.4167, 0.9, 0.4306, 0.9, 0.4306, 0.95, 0.4167, 0.95, 0.4306, 0.9, 0.4444, 0.9, 0.4444, 0.95, 0.4306, 0.95, 0.5, 0.95, 0.5266, 0.95, 0.5266, 1.0, 0.5, 1.0, 0.5, 0.0, 0.5266, 0.0, 0.5266, 0.25, 0.5, 0.25, 0.5, 0.5, 0.5266, 0.5, 0.5266, 0.75, 0.5, 0.75, 0.5, 0.45, 0.5266, 0.45, 0.5266, 0.5, 0.5, 0.5, 0.5, 0.25, 0.5266, 0.25, 0.5266, 0.3, 0.5, 0.3, 0.5, 0.3, 0.5266, 0.3, 0.5266, 0.35, 0.5, 0.35, 0.5, 0.3965, 0.5266, 0.3965, 0.5266, 0.4, 0.5, 0.4, 0.5, 0.4, 0.5266, 0.4, 0.5266, 0.45, 0.5, 0.45, 0.5, 0.75, 0.5266, 0.75, 0.5266, 0.8, 0.5, 0.8, 0.5, 0.8, 0.5266, 0.8, 0.5266, 0.85, 0.5, 0.85, 0.5, 0.8927, 0.5266, 0.8927, 0.5266, 0.9, 0.5, 0.9, 0.5, 0.9, 0.5266, 0.9, 0.5266, 0.95, 0.5, 0.95, 1.532, -0.3769, 1.532, 1.312, 1.532, 1.312, 1.532, -0.3769, 0.5, 0.35, 0.5266, 0.35, 0.5266, 0.3573, 0.5, 0.3573, 0.4306, 0.8535, 0.4444, 0.8535, 0.4444, 0.8927, 0.4306, 0.8927, 0.4167, 0.8535, 0.4306, 0.8535, 0.4306, 0.8927, 0.4167, 0.8927, 0.4306, 0.35, 0.4444, 0.35, 0.4444, 0.3573, 0.4306, 0.3573, 0.4167, 0.35, 0.4306, 0.35, 0.4306, 0.3573, 0.4167, 0.3573, 0.3958, 0.8535, 0.4062, 0.8535, 0.4062, 0.8927, 0.3958, 0.8927, 0.3958, 0.35, 0.4062, 0.35, 0.4062, 0.3573, 0.3958, 0.3573, 0.375, 0.8535, 0.3958, 0.8535, 0.3958, 0.8927, 0.375, 0.8927, 0.375, 0.35, 0.3958, 0.35, 0.3958, 0.3573, 0.375, 0.3573, 0.5417, 0.8535, 0.5625, 0.8535, 0.5625, 0.8927, 0.5417, 0.8927, 0.5417, 0.35, 0.5625, 0.35, 0.5625, 0.3573, 0.5417, 0.3573, 0.5625, 0.35, 0.5833, 0.35, 0.5833, 0.3573, 0.5625, 0.3573, 0.5266, 0.35, 0.5417, 0.35, 0.5417, 0.3573, 0.5266, 0.3573, 0.4583, 0.35, 0.5, 0.35, 0.5, 0.3573, 0.4583, 0.3573, 0.4444, 0.35, 0.4583, 0.35, 0.4583, 0.3573, 0.4444, 0.3573, 0.4062, 0.35, 0.4167, 0.35, 0.4167, 0.3573, 0.4062, 0.3573, 0.5625, 0.8535, 0.5833, 0.8535, 0.5833, 0.8927, 0.5625, 0.8927, 0.5266, 0.8535, 0.5417, 0.8535, 0.5417, 0.8927, 0.5266, 0.8927, 0.4583, 0.8535, 0.5, 0.8535, 0.5, 0.8927, 0.4583, 0.8927, 0.4577, 0.8907, 0.445, 0.8915, 0.445, 0.8915, 0.4577, 0.8907, 0.4062, 0.8535, 0.4167, 0.8535, 0.4167, 0.8927, 0.4062, 0.8927, 0.7285, 0.5, 0.7677, 0.5, 0.7677, 0.75, 0.7285, 0.75, 0.5833, 0.8535, 0.625, 0.8535, 0.625, 0.8927, 0.5833, 0.8927, 0.225, 0.5, 0.2323, 0.5, 0.2323, 0.75, 0.225, 0.75, 0.5833, 0.35, 0.625, 0.35, 0.625, 0.3573, 0.5833, 0.3573, 0.5833, 0.85, 0.625, 0.85, 0.625, 0.8535, 0.5833, 0.8535, 0.725, 0.5, 0.7285, 0.5, 0.7285, 0.75, 0.725, 0.75, 0.4062, 0.85, 0.4167, 0.85, 0.4167, 0.8535, 0.4062, 0.8535, 0.4444, 0.85, 0.4583, 0.85, 0.4583, 0.8535, 0.4444, 0.8535, 0.4583, 0.85, 0.5, 0.85, 0.5, 0.8535, 0.4583, 0.8535, 0.5266, 0.85, 0.5417, 0.85, 0.5417, 0.8535, 0.5266, 0.8535, 0.5625, 0.85, 0.5833, 0.85, 0.5833, 0.8535, 0.5625, 0.8535, 0.5417, 0.85, 0.5625, 0.85, 0.5625, 0.8535, 0.5417, 0.8535, 0.375, 0.85, 0.3958, 0.85, 0.3958, 0.8535, 0.375, 0.8535, 0.3958, 0.85, 0.4062, 0.85, 0.4062, 0.8535, 0.3958, 0.8535, 0.4167, 0.85, 0.4306, 0.85, 0.4306, 0.8535, 0.4167, 0.8535, 0.4306, 0.85, 0.4444, 0.85, 0.4444, 0.8535, 0.4306, 0.8535, 0.5, 0.85, 0.5266, 0.85, 0.5266, 0.8535, 0.5, 0.8535, 0.5, 0.3573, 0.5266, 0.3573, 0.5266, 0.3965, 0.5, 0.3965, 0.4306, 0.3573, 0.4444, 0.3573, 0.4444, 0.3965, 0.4306, 0.3965, 0.4167, 0.3573, 0.4306, 0.3573, 0.4306, 0.3965, 0.4167, 0.3965, 0.3958, 0.3573, 0.4062, 0.3573, 0.4063, 0.3965, 0.3958, 0.3965, 0.375, 0.3573, 0.3958, 0.3573, 0.3958, 0.3965, 0.375, 0.3965, 0.5417, 0.3573, 0.5625, 0.3573, 0.5625, 0.3965, 0.5417, 0.3965, 0.5625, 0.3573, 0.5833, 0.3573, 0.5833, 0.3965, 0.5625, 0.3965, 0.5266, 0.3573, 0.5417, 0.3573, 0.5417, 0.3965, 0.5266, 0.3965, 0.4583, 0.3573, 0.5, 0.3573, 0.5, 0.3965, 0.4583, 0.3965, 0.4444, 0.3573, 0.4583, 0.3573, 0.4583, 0.3965, 0.4444, 0.3965, 0.4062, 0.3573, 0.4167, 0.3573, 0.4167, 0.3965, 0.4063, 0.3965, 0.2323, 0.5, 0.2715, 0.5, 0.2715, 0.75, 0.2323, 0.75, 0.5833, 0.3573, 0.625, 0.3573, 0.625, 0.3965, 0.5833, 0.3965, 0.5023, 0.8558, 0.5023, 0.8905, 0.5, 0.8927, 0.5, 0.8535, 0.5243, 0.8905, 0.5243, 0.8558, 0.5266, 0.8535, 0.5266, 0.8927, 0.5023, 0.8905, 0.5243, 0.8905, 0.5266, 0.8927, 0.5, 0.8927, 0.5243, 0.8558, 0.5023, 0.8558, 0.5, 0.8535, 0.5266, 0.8535, 1.532, -0.3769, 1.532, 1.312, -0.5294, 1.312, -0.5294, -0.3769, 1.532, 1.312, -0.5294, 1.312, -0.5294, 1.312, 1.532, 1.312, -0.5294, 1.312, -0.5294, -0.3769, -0.5294, -0.3769, -0.5294, 1.312, -0.5294, -0.3769, 1.532, -0.3769, 1.532, -0.3769, -0.5294, -0.3769, 0.4577, 0.8907, 0.4577, 0.8555, 0.4583, 0.8535, 0.4583, 0.8927, 0.445, 0.8548, 0.445, 0.8915, 0.4444, 0.8927, 0.4444, 0.8535, 0.445, 0.8915, 0.4577, 0.8907, 0.4583, 0.8927, 0.4444, 0.8927, 0.4577, 0.8555, 0.445, 0.8548, 0.4444, 0.8535, 0.4583, 0.8535, 0.445, 0.8548, 0.4577, 0.8555, 0.4577, 0.8907, 0.445, 0.8915, 0.4577, 0.8555, 0.4577, 0.8907, 0.4577, 0.8907, 0.4577, 0.8555, 0.445, 0.8548, 0.4577, 0.8555, 0.4577, 0.8555, 0.445, 0.8548, 0.445, 0.8915, 0.445, 0.8548, 0.445, 0.8548, 0.445, 0.8915])
me_cube.materials.append(mat_material)
me_cube.materials.append(mat_material_001)
me_cube.materials.append(mat_black)
me_cube.materials.append(mat_on)
me_cube.materials.append(mat_off)
me_cube.use_remesh_preserve_volume = False
me_cube.use_remesh_preserve_attributes = False
me_cube.use_mirror_vertex_groups = False
me_cube.update()
me_cylinder = bpy.data.meshes.new('Cylinder')
me_cylinder.from_pydata([(0.0, 1.0, -1.0), (0.0, 1.0, 1.0), (0.1951, 0.9808, -1.0), (0.1951, 0.9808, 1.0), (0.3827, 0.9239, -1.0), (0.3827, 0.9239, 1.0), (0.5556, 0.8315, -1.0), (0.5556, 0.8315, 1.0), (0.7071, 0.7071, -1.0), (0.7071, 0.7071, 1.0), (0.8315, 0.5556, -1.0), (0.8315, 0.5556, 1.0), (0.9239, 0.3827, -1.0), (0.9239, 0.3827, 1.0), (0.9808, 0.1951, -1.0), (0.9808, 0.1951, 1.0), (1.0, -4.371e-08, -1.0), (1.0, -4.371e-08, 1.0), (0.9808, -0.1951, -1.0), (0.9808, -0.1951, 1.0), (0.9239, -0.3827, -1.0), (0.9239, -0.3827, 1.0), (0.8315, -0.5556, -1.0), (0.8315, -0.5556, 1.0), (0.7071, -0.7071, -1.0), (0.7071, -0.7071, 1.0), (0.5556, -0.8315, -1.0), (0.5556, -0.8315, 1.0), (0.3827, -0.9239, -1.0), (0.3827, -0.9239, 1.0), (0.1951, -0.9808, -1.0), (0.1951, -0.9808, 1.0), (-8.742e-08, -1.0, -1.0), (-8.742e-08, -1.0, 1.0), (-0.1951, -0.9808, -1.0), (-0.1951, -0.9808, 1.0), (-0.3827, -0.9239, -1.0), (-0.3827, -0.9239, 1.0), (-0.5556, -0.8315, -1.0), (-0.5556, -0.8315, 1.0), (-0.7071, -0.7071, -1.0), (-0.7071, -0.7071, 1.0), (-0.8315, -0.5556, -1.0), (-0.8315, -0.5556, 1.0), (-0.9239, -0.3827, -1.0), (-0.9239, -0.3827, 1.0), (-0.9808, -0.1951, -1.0), (-0.9808, -0.1951, 1.0), (-1.0, 1.192e-08, -1.0), (-1.0, 1.192e-08, 1.0), (-0.9808, 0.1951, -1.0), (-0.9808, 0.1951, 1.0), (-0.9239, 0.3827, -1.0), (-0.9239, 0.3827, 1.0), (-0.8315, 0.5556, -1.0), (-0.8315, 0.5556, 1.0), (-0.7071, 0.7071, -1.0), (-0.7071, 0.7071, 1.0), (-0.5556, 0.8315, -1.0), (-0.5556, 0.8315, 1.0), (-0.3827, 0.9239, -1.0), (-0.3827, 0.9239, 1.0), (-0.1951, 0.9808, -1.0), (-0.1951, 0.9808, 1.0)], [], [(0, 1, 3, 2), (2, 3, 5, 4), (4, 5, 7, 6), (6, 7, 9, 8), (8, 9, 11, 10), (10, 11, 13, 12), (12, 13, 15, 14), (14, 15, 17, 16), (16, 17, 19, 18), (18, 19, 21, 20), (20, 21, 23, 22), (22, 23, 25, 24), (24, 25, 27, 26), (26, 27, 29, 28), (28, 29, 31, 30), (30, 31, 33, 32), (32, 33, 35, 34), (34, 35, 37, 36), (36, 37, 39, 38), (38, 39, 41, 40), (40, 41, 43, 42), (42, 43, 45, 44), (44, 45, 47, 46), (46, 47, 49, 48), (48, 49, 51, 50), (50, 51, 53, 52), (52, 53, 55, 54), (54, 55, 57, 56), (56, 57, 59, 58), (58, 59, 61, 60), (3, 1, 63, 61, 59, 57, 55, 53, 51, 49, 47, 45, 43, 41, 39, 37, 35, 33, 31, 29, 27, 25, 23, 21, 19, 17, 15, 13, 11, 9, 7, 5), (60, 61, 63, 62), (62, 63, 1, 0), (0, 2, 4, 6, 8, 10, 12, 14, 16, 18, 20, 22, 24, 26, 28, 30, 32, 34, 36, 38, 40, 42, 44, 46, 48, 50, 52, 54, 56, 58, 60, 62)])
_uv = me_cylinder.uv_layers.new(name='UVMap')
_uv.uv.foreach_set('vector', [1.0, 0.5, 1.0, 1.0, 0.9688, 1.0, 0.9688, 0.5, 0.9688, 0.5, 0.9688, 1.0, 0.9375, 1.0, 0.9375, 0.5, 0.9375, 0.5, 0.9375, 1.0, 0.9062, 1.0, 0.9062, 0.5, 0.9062, 0.5, 0.9062, 1.0, 0.875, 1.0, 0.875, 0.5, 0.875, 0.5, 0.875, 1.0, 0.8438, 1.0, 0.8438, 0.5, 0.8438, 0.5, 0.8438, 1.0, 0.8125, 1.0, 0.8125, 0.5, 0.8125, 0.5, 0.8125, 1.0, 0.7812, 1.0, 0.7812, 0.5, 0.7812, 0.5, 0.7812, 1.0, 0.75, 1.0, 0.75, 0.5, 0.75, 0.5, 0.75, 1.0, 0.7188, 1.0, 0.7188, 0.5, 0.7188, 0.5, 0.7188, 1.0, 0.6875, 1.0, 0.6875, 0.5, 0.6875, 0.5, 0.6875, 1.0, 0.6562, 1.0, 0.6562, 0.5, 0.6562, 0.5, 0.6562, 1.0, 0.625, 1.0, 0.625, 0.5, 0.625, 0.5, 0.625, 1.0, 0.5938, 1.0, 0.5938, 0.5, 0.5938, 0.5, 0.5938, 1.0, 0.5625, 1.0, 0.5625, 0.5, 0.5625, 0.5, 0.5625, 1.0, 0.5312, 1.0, 0.5312, 0.5, 0.5312, 0.5, 0.5312, 1.0, 0.5, 1.0, 0.5, 0.5, 0.5, 0.5, 0.5, 1.0, 0.4688, 1.0, 0.4688, 0.5, 0.4688, 0.5, 0.4688, 1.0, 0.4375, 1.0, 0.4375, 0.5, 0.4375, 0.5, 0.4375, 1.0, 0.4062, 1.0, 0.4062, 0.5, 0.4062, 0.5, 0.4062, 1.0, 0.375, 1.0, 0.375, 0.5, 0.375, 0.5, 0.375, 1.0, 0.3438, 1.0, 0.3438, 0.5, 0.3438, 0.5, 0.3438, 1.0, 0.3125, 1.0, 0.3125, 0.5, 0.3125, 0.5, 0.3125, 1.0, 0.2812, 1.0, 0.2812, 0.5, 0.2812, 0.5, 0.2812, 1.0, 0.25, 1.0, 0.25, 0.5, 0.25, 0.5, 0.25, 1.0, 0.2188, 1.0, 0.2188, 0.5, 0.2188, 0.5, 0.2188, 1.0, 0.1875, 1.0, 0.1875, 0.5, 0.1875, 0.5, 0.1875, 1.0, 0.1562, 1.0, 0.1562, 0.5, 0.1562, 0.5, 0.1562, 1.0, 0.125, 1.0, 0.125, 0.5, 0.125, 0.5, 0.125, 1.0, 0.09375, 1.0, 0.09375, 0.5, 0.09375, 0.5, 0.09375, 1.0, 0.0625, 1.0, 0.0625, 0.5, 0.2968, 0.4854, 0.25, 0.49, 0.2032, 0.4854, 0.1582, 0.4717, 0.1167, 0.4496, 0.08029, 0.4197, 0.05045, 0.3833, 0.02827, 0.3418, 0.01461, 0.2968, 0.01, 0.25, 0.01461, 0.2032, 0.02827, 0.1582, 0.05045, 0.1167, 0.08029, 0.08029, 0.1167, 0.05045, 0.1582, 0.02827, 0.2032, 0.01461, 0.25, 0.01, 0.2968, 0.01461, 0.3418, 0.02827, 0.3833, 0.05045, 0.4197, 0.08029, 0.4496, 0.1167, 0.4717, 0.1582, 0.4854, 0.2032, 0.49, 0.25, 0.4854, 0.2968, 0.4717, 0.3418, 0.4496, 0.3833, 0.4197, 0.4197, 0.3833, 0.4496, 0.3418, 0.4717, 0.0625, 0.5, 0.0625, 1.0, 0.03125, 1.0, 0.03125, 0.5, 0.03125, 0.5, 0.03125, 1.0, 0.0, 1.0, 0.0, 0.5, 0.75, 0.49, 0.7968, 0.4854, 0.8418, 0.4717, 0.8833, 0.4496, 0.9197, 0.4197, 0.9496, 0.3833, 0.9717, 0.3418, 0.9854, 0.2968, 0.99, 0.25, 0.9854, 0.2032, 0.9717, 0.1582, 0.9496, 0.1167, 0.9197, 0.08029, 0.8833, 0.05045, 0.8418, 0.02827, 0.7968, 0.01461, 0.75, 0.01, 0.7032, 0.01461, 0.6582, 0.02827, 0.6167, 0.05045, 0.5803, 0.08029, 0.5504, 0.1167, 0.5283, 0.1582, 0.5146, 0.2032, 0.51, 0.25, 0.5146, 0.2968, 0.5283, 0.3418, 0.5504, 0.3833, 0.5803, 0.4197, 0.6167, 0.4496, 0.6582, 0.4717, 0.7032, 0.4854])
me_cylinder.use_remesh_fix_poles = True
me_cylinder.use_remesh_preserve_attributes = False
me_cylinder.update()
me_cube_002 = bpy.data.meshes.new('Cube.002')
me_cube_002.from_pydata([(-1.0, -1.0, -1.0), (-1.0, -1.0, 1.0), (-1.0, 1.0, -1.0), (-1.0, 1.0, 1.0), (1.0, -1.0, -1.0), (1.0, -1.0, 1.0), (1.0, 1.0, -1.0), (1.0, 1.0, 1.0)], [], [(0, 1, 3, 2), (2, 3, 7, 6), (6, 7, 5, 4), (4, 5, 1, 0), (2, 6, 4, 0), (7, 3, 1, 5)])
_uv = me_cube_002.uv_layers.new(name='UVMap')
_uv.uv.foreach_set('vector', [0.375, 0.0, 0.625, 0.0, 0.625, 0.25, 0.375, 0.25, 0.375, 0.25, 0.625, 0.25, 0.625, 0.5, 0.375, 0.5, 0.375, 0.5, 0.625, 0.5, 0.625, 0.75, 0.375, 0.75, 0.375, 0.75, 0.625, 0.75, 0.625, 1.0, 0.375, 1.0, 0.125, 0.5, 0.375, 0.5, 0.375, 0.75, 0.125, 0.75, 0.625, 0.5, 0.875, 0.5, 0.875, 0.75, 0.625, 0.75])
me_cube_002.use_remesh_fix_poles = True
me_cube_002.use_remesh_preserve_attributes = False
me_cube_002.update()
me_cylinder_002 = bpy.data.meshes.new('Cylinder.002')
me_cylinder_002.from_pydata([(0.0, 1.0, -1.0), (-7.393e-09, 0.9419, 1.0), (0.1951, 0.9808, -1.0), (0.1838, 0.9238, 1.0), (0.3827, 0.9239, -1.0), (0.3605, 0.8702, 1.0), (0.5556, 0.8315, -1.0), (0.5233, 0.7832, 1.0), (0.7071, 0.7071, -1.0), (0.666, 0.666, 1.0), (0.8315, 0.5556, -1.0), (0.7832, 0.5233, 1.0), (0.9239, 0.3827, -1.0), (0.8702, 0.3605, 1.0), (0.9808, 0.1951, -1.0), (0.9238, 0.1838, 1.0), (1.0, -4.371e-08, -1.0), (0.9419, -4.197e-08, 1.0), (0.9808, -0.1951, -1.0), (0.9238, -0.1838, 1.0), (0.9239, -0.3827, -1.0), (0.8702, -0.3605, 1.0), (0.8315, -0.5556, -1.0), (0.7832, -0.5233, 1.0), (0.7071, -0.7071, -1.0), (0.666, -0.666, 1.0), (0.5556, -0.8315, -1.0), (0.5233, -0.7832, 1.0), (0.3827, -0.9239, -1.0), (0.3605, -0.8702, 1.0), (0.1951, -0.9808, -1.0), (0.1838, -0.9238, 1.0), (-8.742e-08, -1.0, -1.0), (-8.394e-08, -0.9419, 1.0), (-0.1951, -0.9808, -1.0), (-0.1838, -0.9238, 1.0), (-0.3827, -0.9239, -1.0), (-0.3605, -0.8702, 1.0), (-0.5556, -0.8315, -1.0), (-0.5233, -0.7832, 1.0), (-0.7071, -0.7071, -1.0), (-0.666, -0.666, 1.0), (-0.8315, -0.5556, -1.0), (-0.7832, -0.5233, 1.0), (-0.9239, -0.3827, -1.0), (-0.8702, -0.3605, 1.0), (-0.9808, -0.1951, -1.0), (-0.9238, -0.1838, 1.0), (-1.0, 1.192e-08, -1.0), (-0.9419, 1.192e-08, 1.0), (-0.9808, 0.1951, -1.0), (-0.9238, 0.1838, 1.0), (-0.9239, 0.3827, -1.0), (-0.8702, 0.3605, 1.0), (-0.8315, 0.5556, -1.0), (-0.7832, 0.5233, 1.0), (-0.7071, 0.7071, -1.0), (-0.666, 0.666, 1.0), (-0.5556, 0.8315, -1.0), (-0.5233, 0.7832, 1.0), (-0.3827, 0.9239, -1.0), (-0.3605, 0.8702, 1.0), (-0.1951, 0.9808, -1.0), (-0.1838, 0.9238, 1.0), (0.1951, 0.9808, 1.0), (0.0, 1.0, 1.0), (0.3827, 0.9239, 1.0), (0.5556, 0.8315, 1.0), (0.7071, 0.7071, 1.0), (0.8315, 0.5556, 1.0), (0.9239, 0.3827, 1.0), (0.9808, 0.1951, 1.0), (1.0, -4.371e-08, 1.0), (0.9808, -0.1951, 1.0), (0.9239, -0.3827, 1.0), (0.8315, -0.5556, 1.0), (0.7071, -0.7071, 1.0), (0.5556, -0.8315, 1.0), (0.3827, -0.9239, 1.0), (0.1951, -0.9808, 1.0), (-8.742e-08, -1.0, 1.0), (-0.1951, -0.9808, 1.0), (-0.3827, -0.9239, 1.0), (-0.5556, -0.8315, 1.0), (-0.7071, -0.7071, 1.0), (-0.8315, -0.5556, 1.0), (-0.9239, -0.3827, 1.0), (-0.9808, -0.1951, 1.0), (-1.0, 1.192e-08, 1.0), (-0.9808, 0.1951, 1.0), (-0.9239, 0.3827, 1.0), (-0.8315, 0.5556, 1.0), (-0.7071, 0.7071, 1.0), (-0.5556, 0.8315, 1.0), (-0.3827, 0.9239, 1.0), (-0.1951, 0.9808, 1.0)], [], [(0, 65, 64, 2), (2, 64, 66, 4), (4, 66, 67, 6), (6, 67, 68, 8), (8, 68, 69, 10), (10, 69, 70, 12), (12, 70, 71, 14), (14, 71, 72, 16), (16, 72, 73, 18), (18, 73, 74, 20), (20, 74, 75, 22), (22, 75, 76, 24), (24, 76, 77, 26), (26, 77, 78, 28), (28, 78, 79, 30), (30, 79, 80, 32), (32, 80, 81, 34), (34, 81, 82, 36), (36, 82, 83, 38), (38, 83, 84, 40), (40, 84, 85, 42), (42, 85, 86, 44), (44, 86, 87, 46), (46, 87, 88, 48), (48, 88, 89, 50), (50, 89, 90, 52), (52, 90, 91, 54), (54, 91, 92, 56), (56, 92, 93, 58), (58, 93, 94, 60), (3, 1, 63, 61, 59, 57, 55, 53, 51, 49, 47, 45, 43, 41, 39, 37, 35, 33, 31, 29, 27, 25, 23, 21, 19, 17, 15, 13, 11, 9, 7, 5), (60, 94, 95, 62), (62, 95, 65, 0), (0, 2, 4, 6, 8, 10, 12, 14, 16, 18, 20, 22, 24, 26, 28, 30, 32, 34, 36, 38, 40, 42, 44, 46, 48, 50, 52, 54, 56, 58, 60, 62), (1, 3, 64, 65), (3, 5, 66, 64), (5, 7, 67, 66), (7, 9, 68, 67), (9, 11, 69, 68), (11, 13, 70, 69), (13, 15, 71, 70), (15, 17, 72, 71), (17, 19, 73, 72), (19, 21, 74, 73), (21, 23, 75, 74), (23, 25, 76, 75), (25, 27, 77, 76), (27, 29, 78, 77), (29, 31, 79, 78), (31, 33, 80, 79), (33, 35, 81, 80), (35, 37, 82, 81), (37, 39, 83, 82), (39, 41, 84, 83), (41, 43, 85, 84), (43, 45, 86, 85), (45, 47, 87, 86), (47, 49, 88, 87), (49, 51, 89, 88), (51, 53, 90, 89), (53, 55, 91, 90), (55, 57, 92, 91), (57, 59, 93, 92), (59, 61, 94, 93), (61, 63, 95, 94), (63, 1, 65, 95)])
_uv = me_cylinder_002.uv_layers.new(name='UVMap')
_uv.uv.foreach_set('vector', [1.0, 0.5, 1.0, 1.0, 0.9688, 1.0, 0.9688, 0.5, 0.9688, 0.5, 0.9688, 1.0, 0.9375, 1.0, 0.9375, 0.5, 0.9375, 0.5, 0.9375, 1.0, 0.9062, 1.0, 0.9062, 0.5, 0.9062, 0.5, 0.9062, 1.0, 0.875, 1.0, 0.875, 0.5, 0.875, 0.5, 0.875, 1.0, 0.8438, 1.0, 0.8438, 0.5, 0.8438, 0.5, 0.8438, 1.0, 0.8125, 1.0, 0.8125, 0.5, 0.8125, 0.5, 0.8125, 1.0, 0.7812, 1.0, 0.7812, 0.5, 0.7812, 0.5, 0.7812, 1.0, 0.75, 1.0, 0.75, 0.5, 0.75, 0.5, 0.75, 1.0, 0.7188, 1.0, 0.7188, 0.5, 0.7188, 0.5, 0.7188, 1.0, 0.6875, 1.0, 0.6875, 0.5, 0.6875, 0.5, 0.6875, 1.0, 0.6562, 1.0, 0.6562, 0.5, 0.6562, 0.5, 0.6562, 1.0, 0.625, 1.0, 0.625, 0.5, 0.625, 0.5, 0.625, 1.0, 0.5938, 1.0, 0.5938, 0.5, 0.5938, 0.5, 0.5938, 1.0, 0.5625, 1.0, 0.5625, 0.5, 0.5625, 0.5, 0.5625, 1.0, 0.5312, 1.0, 0.5312, 0.5, 0.5312, 0.5, 0.5312, 1.0, 0.5, 1.0, 0.5, 0.5, 0.5, 0.5, 0.5, 1.0, 0.4688, 1.0, 0.4688, 0.5, 0.4688, 0.5, 0.4688, 1.0, 0.4375, 1.0, 0.4375, 0.5, 0.4375, 0.5, 0.4375, 1.0, 0.4062, 1.0, 0.4062, 0.5, 0.4062, 0.5, 0.4062, 1.0, 0.375, 1.0, 0.375, 0.5, 0.375, 0.5, 0.375, 1.0, 0.3438, 1.0, 0.3438, 0.5, 0.3438, 0.5, 0.3438, 1.0, 0.3125, 1.0, 0.3125, 0.5, 0.3125, 0.5, 0.3125, 1.0, 0.2812, 1.0, 0.2812, 0.5, 0.2812, 0.5, 0.2812, 1.0, 0.25, 1.0, 0.25, 0.5, 0.25, 0.5, 0.25, 1.0, 0.2188, 1.0, 0.2188, 0.5, 0.2188, 0.5, 0.2188, 1.0, 0.1875, 1.0, 0.1875, 0.5, 0.1875, 0.5, 0.1875, 1.0, 0.1562, 1.0, 0.1562, 0.5, 0.1562, 0.5, 0.1562, 1.0, 0.125, 1.0, 0.125, 0.5, 0.125, 0.5, 0.125, 1.0, 0.09375, 1.0, 0.09375, 0.5, 0.09375, 0.5, 0.09375, 1.0, 0.0625, 1.0, 0.0625, 0.5, 0.2941, 0.4717, 0.25, 0.4761, 0.2059, 0.4717, 0.1635, 0.4589, 0.1244, 0.438, 0.09015, 0.4098, 0.06204, 0.3756, 0.04115, 0.3365, 0.02828, 0.2941, 0.02394, 0.25, 0.02828, 0.2059, 0.04115, 0.1635, 0.06204, 0.1244, 0.09015, 0.09015, 0.1244, 0.06204, 0.1635, 0.04115, 0.2059, 0.02828, 0.25, 0.02394, 0.2941, 0.02828, 0.3365, 0.04115, 0.3756, 0.06204, 0.4098, 0.09015, 0.438, 0.1244, 0.4589, 0.1635, 0.4717, 0.2059, 0.4761, 0.25, 0.4717, 0.2941, 0.4589, 0.3365, 0.438, 0.3756, 0.4098, 0.4098, 0.3756, 0.438, 0.3365, 0.4589, 0.0625, 0.5, 0.0625, 1.0, 0.03125, 1.0, 0.03125, 0.5, 0.03125, 0.5, 0.03125, 1.0, 0.0, 1.0, 0.0, 0.5, 0.75, 0.49, 0.7968, 0.4854, 0.8418, 0.4717, 0.8833, 0.4496, 0.9197, 0.4197, 0.9496, 0.3833, 0.9717, 0.3418, 0.9854, 0.2968, 0.99, 0.25, 0.9854, 0.2032, 0.9717, 0.1582, 0.9496, 0.1167, 0.9197, 0.08029, 0.8833, 0.05045, 0.8418, 0.02827, 0.7968, 0.01461, 0.75, 0.01, 0.7032, 0.01461, 0.6582, 0.02827, 0.6167, 0.05045, 0.5803, 0.08029, 0.5504, 0.1167, 0.5283, 0.1582, 0.5146, 0.2032, 0.51, 0.25, 0.5146, 0.2968, 0.5283, 0.3418, 0.5504, 0.3833, 0.5803, 0.4197, 0.6167, 0.4496, 0.6582, 0.4717, 0.7032, 0.4854, 0.25, 0.4761, 0.2941, 0.4717, 0.2968, 0.4854, 0.25, 0.49, 0.2941, 0.4717, 0.3365, 0.4589, 0.3418, 0.4717, 0.2968, 0.4854, 0.3365, 0.4589, 0.3756, 0.438, 0.3833, 0.4496, 0.3418, 0.4717, 0.3756, 0.438, 0.4098, 0.4098, 0.4197, 0.4197, 0.3833, 0.4496, 0.4098, 0.4098, 0.438, 0.3756, 0.4496, 0.3833, 0.4197, 0.4197, 0.438, 0.3756, 0.4589, 0.3365, 0.4717, 0.3418, 0.4496, 0.3833, 0.4589, 0.3365, 0.4717, 0.2941, 0.4854, 0.2968, 0.4717, 0.3418, 0.4717, 0.2941, 0.4761, 0.25, 0.49, 0.25, 0.4854, 0.2968, 0.4761, 0.25, 0.4717, 0.2059, 0.4854, 0.2032, 0.49, 0.25, 0.4717, 0.2059, 0.4589, 0.1635, 0.4717, 0.1582, 0.4854, 0.2032, 0.4589, 0.1635, 0.438, 0.1244, 0.4496, 0.1167, 0.4717, 0.1582, 0.438, 0.1244, 0.4098, 0.09015, 0.4197, 0.08029, 0.4496, 0.1167, 0.4098, 0.09015, 0.3756, 0.06204, 0.3833, 0.05045, 0.4197, 0.08029, 0.3756, 0.06204, 0.3365, 0.04115, 0.3418, 0.02827, 0.3833, 0.05045, 0.3365, 0.04115, 0.2941, 0.02828, 0.2968, 0.01461, 0.3418, 0.02827, 0.2941, 0.02828, 0.25, 0.02394, 0.25, 0.01, 0.2968, 0.01461, 0.25, 0.02394, 0.2059, 0.02828, 0.2032, 0.01461, 0.25, 0.01, 0.2059, 0.02828, 0.1635, 0.04115, 0.1582, 0.02827, 0.2032, 0.01461, 0.1635, 0.04115, 0.1244, 0.06204, 0.1167, 0.05045, 0.1582, 0.02827, 0.1244, 0.06204, 0.09015, 0.09015, 0.08029, 0.08029, 0.1167, 0.05045, 0.09015, 0.09015, 0.06204, 0.1244, 0.05045, 0.1167, 0.08029, 0.08029, 0.06204, 0.1244, 0.04115, 0.1635, 0.02827, 0.1582, 0.05045, 0.1167, 0.04115, 0.1635, 0.02828, 0.2059, 0.01461, 0.2032, 0.02827, 0.1582, 0.02828, 0.2059, 0.02394, 0.25, 0.01, 0.25, 0.01461, 0.2032, 0.02394, 0.25, 0.02828, 0.2941, 0.01461, 0.2968, 0.01, 0.25, 0.02828, 0.2941, 0.04115, 0.3365, 0.02827, 0.3418, 0.01461, 0.2968, 0.04115, 0.3365, 0.06204, 0.3756, 0.05045, 0.3833, 0.02827, 0.3418, 0.06204, 0.3756, 0.09015, 0.4098, 0.08029, 0.4197, 0.05045, 0.3833, 0.09015, 0.4098, 0.1244, 0.438, 0.1167, 0.4496, 0.08029, 0.4197, 0.1244, 0.438, 0.1635, 0.4589, 0.1582, 0.4717, 0.1167, 0.4496, 0.1635, 0.4589, 0.2059, 0.4717, 0.2032, 0.4854, 0.1582, 0.4717, 0.2059, 0.4717, 0.25, 0.4761, 0.25, 0.49, 0.2032, 0.4854])
me_cylinder_002.materials.append(mat_textbuttons)
me_cylinder_002.update()
me_cylinder_003 = bpy.data.meshes.new('Cylinder.003')
me_cylinder_003.from_pydata([(0.0, 1.0, -1.0), (0.0, 1.0, 1.0), (0.1951, 0.9808, -1.0), (0.1951, 0.9808, 1.0), (0.3827, 0.9239, -1.0), (0.3827, 0.9239, 1.0), (0.5556, 0.8315, -1.0), (0.5556, 0.8315, 1.0), (0.7071, 0.7071, -1.0), (0.7071, 0.7071, 1.0), (0.8315, 0.5556, -1.0), (0.8315, 0.5556, 1.0), (0.9239, 0.3827, -1.0), (0.9239, 0.3827, 1.0), (0.9808, 0.1951, -1.0), (0.9808, 0.1951, 1.0), (1.0, -4.371e-08, -1.0), (1.0, -4.371e-08, 1.0), (0.9808, -0.1951, -1.0), (0.9808, -0.1951, 1.0), (0.9239, -0.3827, -1.0), (0.9239, -0.3827, 1.0), (0.8315, -0.5556, -1.0), (0.8315, -0.5556, 1.0), (0.7071, -0.7071, -1.0), (0.7071, -0.7071, 1.0), (0.5556, -0.8315, -1.0), (0.5556, -0.8315, 1.0), (0.3827, -0.9239, -1.0), (0.3827, -0.9239, 1.0), (0.1951, -0.9808, -1.0), (0.1951, -0.9808, 1.0), (-8.742e-08, -1.0, -1.0), (-8.742e-08, -1.0, 1.0), (-0.1951, -0.9808, -1.0), (-0.1951, -0.9808, 1.0), (-0.3827, -0.9239, -1.0), (-0.3827, -0.9239, 1.0), (-0.5556, -0.8315, -1.0), (-0.5556, -0.8315, 1.0), (-0.7071, -0.7071, -1.0), (-0.7071, -0.7071, 1.0), (-0.8315, -0.5556, -1.0), (-0.8315, -0.5556, 1.0), (-0.9239, -0.3827, -1.0), (-0.9239, -0.3827, 1.0), (-0.9808, -0.1951, -1.0), (-0.9808, -0.1951, 1.0), (-1.0, 1.192e-08, -1.0), (-1.0, 1.192e-08, 1.0), (-0.9808, 0.1951, -1.0), (-0.9808, 0.1951, 1.0), (-0.9239, 0.3827, -1.0), (-0.9239, 0.3827, 1.0), (-0.8315, 0.5556, -1.0), (-0.8315, 0.5556, 1.0), (-0.7071, 0.7071, -1.0), (-0.7071, 0.7071, 1.0), (-0.5556, 0.8315, -1.0), (-0.5556, 0.8315, 1.0), (-0.3827, 0.9239, -1.0), (-0.3827, 0.9239, 1.0), (-0.1951, 0.9808, -1.0), (-0.1951, 0.9808, 1.0)], [], [(0, 1, 3, 2), (2, 3, 5, 4), (4, 5, 7, 6), (6, 7, 9, 8), (8, 9, 11, 10), (10, 11, 13, 12), (12, 13, 15, 14), (14, 15, 17, 16), (16, 17, 19, 18), (18, 19, 21, 20), (20, 21, 23, 22), (22, 23, 25, 24), (24, 25, 27, 26), (26, 27, 29, 28), (28, 29, 31, 30), (30, 31, 33, 32), (32, 33, 35, 34), (34, 35, 37, 36), (36, 37, 39, 38), (38, 39, 41, 40), (40, 41, 43, 42), (42, 43, 45, 44), (44, 45, 47, 46), (46, 47, 49, 48), (48, 49, 51, 50), (50, 51, 53, 52), (52, 53, 55, 54), (54, 55, 57, 56), (56, 57, 59, 58), (58, 59, 61, 60), (3, 1, 63, 61, 59, 57, 55, 53, 51, 49, 47, 45, 43, 41, 39, 37, 35, 33, 31, 29, 27, 25, 23, 21, 19, 17, 15, 13, 11, 9, 7, 5), (60, 61, 63, 62), (62, 63, 1, 0), (0, 2, 4, 6, 8, 10, 12, 14, 16, 18, 20, 22, 24, 26, 28, 30, 32, 34, 36, 38, 40, 42, 44, 46, 48, 50, 52, 54, 56, 58, 60, 62)])
_uv = me_cylinder_003.uv_layers.new(name='UVMap')
_uv.uv.foreach_set('vector', [1.0, 0.5, 1.0, 1.0, 0.9688, 1.0, 0.9688, 0.5, 0.9688, 0.5, 0.9688, 1.0, 0.9375, 1.0, 0.9375, 0.5, 0.9375, 0.5, 0.9375, 1.0, 0.9062, 1.0, 0.9062, 0.5, 0.9062, 0.5, 0.9062, 1.0, 0.875, 1.0, 0.875, 0.5, 0.875, 0.5, 0.875, 1.0, 0.8438, 1.0, 0.8438, 0.5, 0.8438, 0.5, 0.8438, 1.0, 0.8125, 1.0, 0.8125, 0.5, 0.8125, 0.5, 0.8125, 1.0, 0.7812, 1.0, 0.7812, 0.5, 0.7812, 0.5, 0.7812, 1.0, 0.75, 1.0, 0.75, 0.5, 0.75, 0.5, 0.75, 1.0, 0.7188, 1.0, 0.7188, 0.5, 0.7188, 0.5, 0.7188, 1.0, 0.6875, 1.0, 0.6875, 0.5, 0.6875, 0.5, 0.6875, 1.0, 0.6562, 1.0, 0.6562, 0.5, 0.6562, 0.5, 0.6562, 1.0, 0.625, 1.0, 0.625, 0.5, 0.625, 0.5, 0.625, 1.0, 0.5938, 1.0, 0.5938, 0.5, 0.5938, 0.5, 0.5938, 1.0, 0.5625, 1.0, 0.5625, 0.5, 0.5625, 0.5, 0.5625, 1.0, 0.5312, 1.0, 0.5312, 0.5, 0.5312, 0.5, 0.5312, 1.0, 0.5, 1.0, 0.5, 0.5, 0.5, 0.5, 0.5, 1.0, 0.4688, 1.0, 0.4688, 0.5, 0.4688, 0.5, 0.4688, 1.0, 0.4375, 1.0, 0.4375, 0.5, 0.4375, 0.5, 0.4375, 1.0, 0.4062, 1.0, 0.4062, 0.5, 0.4062, 0.5, 0.4062, 1.0, 0.375, 1.0, 0.375, 0.5, 0.375, 0.5, 0.375, 1.0, 0.3438, 1.0, 0.3438, 0.5, 0.3438, 0.5, 0.3438, 1.0, 0.3125, 1.0, 0.3125, 0.5, 0.3125, 0.5, 0.3125, 1.0, 0.2812, 1.0, 0.2812, 0.5, 0.2812, 0.5, 0.2812, 1.0, 0.25, 1.0, 0.25, 0.5, 0.25, 0.5, 0.25, 1.0, 0.2188, 1.0, 0.2188, 0.5, 0.2188, 0.5, 0.2188, 1.0, 0.1875, 1.0, 0.1875, 0.5, 0.1875, 0.5, 0.1875, 1.0, 0.1562, 1.0, 0.1562, 0.5, 0.1562, 0.5, 0.1562, 1.0, 0.125, 1.0, 0.125, 0.5, 0.125, 0.5, 0.125, 1.0, 0.09375, 1.0, 0.09375, 0.5, 0.09375, 0.5, 0.09375, 1.0, 0.0625, 1.0, 0.0625, 0.5, 0.2968, 0.4854, 0.25, 0.49, 0.2032, 0.4854, 0.1582, 0.4717, 0.1167, 0.4496, 0.08029, 0.4197, 0.05045, 0.3833, 0.02827, 0.3418, 0.01461, 0.2968, 0.01, 0.25, 0.01461, 0.2032, 0.02827, 0.1582, 0.05045, 0.1167, 0.08029, 0.08029, 0.1167, 0.05045, 0.1582, 0.02827, 0.2032, 0.01461, 0.25, 0.01, 0.2968, 0.01461, 0.3418, 0.02827, 0.3833, 0.05045, 0.4197, 0.08029, 0.4496, 0.1167, 0.4717, 0.1582, 0.4854, 0.2032, 0.49, 0.25, 0.4854, 0.2968, 0.4717, 0.3418, 0.4496, 0.3833, 0.4197, 0.4197, 0.3833, 0.4496, 0.3418, 0.4717, 0.0625, 0.5, 0.0625, 1.0, 0.03125, 1.0, 0.03125, 0.5, 0.03125, 0.5, 0.03125, 1.0, 0.0, 1.0, 0.0, 0.5, 0.75, 0.49, 0.7968, 0.4854, 0.8418, 0.4717, 0.8833, 0.4496, 0.9197, 0.4197, 0.9496, 0.3833, 0.9717, 0.3418, 0.9854, 0.2968, 0.99, 0.25, 0.9854, 0.2032, 0.9717, 0.1582, 0.9496, 0.1167, 0.9197, 0.08029, 0.8833, 0.05045, 0.8418, 0.02827, 0.7968, 0.01461, 0.75, 0.01, 0.7032, 0.01461, 0.6582, 0.02827, 0.6167, 0.05045, 0.5803, 0.08029, 0.5504, 0.1167, 0.5283, 0.1582, 0.5146, 0.2032, 0.51, 0.25, 0.5146, 0.2968, 0.5283, 0.3418, 0.5504, 0.3833, 0.5803, 0.4197, 0.6167, 0.4496, 0.6582, 0.4717, 0.7032, 0.4854])
me_cylinder_003.materials.append(mat_material_007)
me_cylinder_003.update()
me_cylinder_004 = bpy.data.meshes.new('Cylinder.004')
me_cylinder_004.from_pydata([(0.0, 1.0, -1.0), (0.0, 1.0, 1.0), (0.1951, 0.9808, -1.0), (0.1951, 0.9808, 1.0), (0.3827, 0.9239, -1.0), (0.3827, 0.9239, 1.0), (0.5556, 0.8315, -1.0), (0.5556, 0.8315, 1.0), (0.7071, 0.7071, -1.0), (0.7071, 0.7071, 1.0), (0.8315, 0.5556, -1.0), (0.8315, 0.5556, 1.0), (0.9239, 0.3827, -1.0), (0.9239, 0.3827, 1.0), (0.9808, 0.1951, -1.0), (0.9808, 0.1951, 1.0), (1.0, -4.371e-08, -1.0), (1.0, -4.371e-08, 1.0), (0.9808, -0.1951, -1.0), (0.9808, -0.1951, 1.0), (0.9239, -0.3827, -1.0), (0.9239, -0.3827, 1.0), (0.8315, -0.5556, -1.0), (0.8315, -0.5556, 1.0), (0.7071, -0.7071, -1.0), (0.7071, -0.7071, 1.0), (0.5556, -0.8315, -1.0), (0.5556, -0.8315, 1.0), (0.3827, -0.9239, -1.0), (0.3827, -0.9239, 1.0), (0.1951, -0.9808, -1.0), (0.1951, -0.9808, 1.0), (-8.742e-08, -1.0, -1.0), (-8.742e-08, -1.0, 1.0), (-0.1951, -0.9808, -1.0), (-0.1951, -0.9808, 1.0), (-0.3827, -0.9239, -1.0), (-0.3827, -0.9239, 1.0), (-0.5556, -0.8315, -1.0), (-0.5556, -0.8315, 1.0), (-0.7071, -0.7071, -1.0), (-0.7071, -0.7071, 1.0), (-0.8315, -0.5556, -1.0), (-0.8315, -0.5556, 1.0), (-0.9239, -0.3827, -1.0), (-0.9239, -0.3827, 1.0), (-0.9808, -0.1951, -1.0), (-0.9808, -0.1951, 1.0), (-1.0, 1.192e-08, -1.0), (-1.0, 1.192e-08, 1.0), (-0.9808, 0.1951, -1.0), (-0.9808, 0.1951, 1.0), (-0.9239, 0.3827, -1.0), (-0.9239, 0.3827, 1.0), (-0.8315, 0.5556, -1.0), (-0.8315, 0.5556, 1.0), (-0.7071, 0.7071, -1.0), (-0.7071, 0.7071, 1.0), (-0.5556, 0.8315, -1.0), (-0.5556, 0.8315, 1.0), (-0.3827, 0.9239, -1.0), (-0.3827, 0.9239, 1.0), (-0.1951, 0.9808, -1.0), (-0.1951, 0.9808, 1.0)], [], [(0, 1, 3, 2), (2, 3, 5, 4), (4, 5, 7, 6), (6, 7, 9, 8), (8, 9, 11, 10), (10, 11, 13, 12), (12, 13, 15, 14), (14, 15, 17, 16), (16, 17, 19, 18), (18, 19, 21, 20), (20, 21, 23, 22), (22, 23, 25, 24), (24, 25, 27, 26), (26, 27, 29, 28), (28, 29, 31, 30), (30, 31, 33, 32), (32, 33, 35, 34), (34, 35, 37, 36), (36, 37, 39, 38), (38, 39, 41, 40), (40, 41, 43, 42), (42, 43, 45, 44), (44, 45, 47, 46), (46, 47, 49, 48), (48, 49, 51, 50), (50, 51, 53, 52), (52, 53, 55, 54), (54, 55, 57, 56), (56, 57, 59, 58), (58, 59, 61, 60), (3, 1, 63, 61, 59, 57, 55, 53, 51, 49, 47, 45, 43, 41, 39, 37, 35, 33, 31, 29, 27, 25, 23, 21, 19, 17, 15, 13, 11, 9, 7, 5), (60, 61, 63, 62), (62, 63, 1, 0), (0, 2, 4, 6, 8, 10, 12, 14, 16, 18, 20, 22, 24, 26, 28, 30, 32, 34, 36, 38, 40, 42, 44, 46, 48, 50, 52, 54, 56, 58, 60, 62)])
_uv = me_cylinder_004.uv_layers.new(name='UVMap')
_uv.uv.foreach_set('vector', [1.0, 0.5, 1.0, 1.0, 0.9688, 1.0, 0.9688, 0.5, 0.9688, 0.5, 0.9688, 1.0, 0.9375, 1.0, 0.9375, 0.5, 0.9375, 0.5, 0.9375, 1.0, 0.9062, 1.0, 0.9062, 0.5, 0.9062, 0.5, 0.9062, 1.0, 0.875, 1.0, 0.875, 0.5, 0.875, 0.5, 0.875, 1.0, 0.8438, 1.0, 0.8438, 0.5, 0.8438, 0.5, 0.8438, 1.0, 0.8125, 1.0, 0.8125, 0.5, 0.8125, 0.5, 0.8125, 1.0, 0.7812, 1.0, 0.7812, 0.5, 0.7812, 0.5, 0.7812, 1.0, 0.75, 1.0, 0.75, 0.5, 0.75, 0.5, 0.75, 1.0, 0.7188, 1.0, 0.7188, 0.5, 0.7188, 0.5, 0.7188, 1.0, 0.6875, 1.0, 0.6875, 0.5, 0.6875, 0.5, 0.6875, 1.0, 0.6562, 1.0, 0.6562, 0.5, 0.6562, 0.5, 0.6562, 1.0, 0.625, 1.0, 0.625, 0.5, 0.625, 0.5, 0.625, 1.0, 0.5938, 1.0, 0.5938, 0.5, 0.5938, 0.5, 0.5938, 1.0, 0.5625, 1.0, 0.5625, 0.5, 0.5625, 0.5, 0.5625, 1.0, 0.5312, 1.0, 0.5312, 0.5, 0.5312, 0.5, 0.5312, 1.0, 0.5, 1.0, 0.5, 0.5, 0.5, 0.5, 0.5, 1.0, 0.4688, 1.0, 0.4688, 0.5, 0.4688, 0.5, 0.4688, 1.0, 0.4375, 1.0, 0.4375, 0.5, 0.4375, 0.5, 0.4375, 1.0, 0.4062, 1.0, 0.4062, 0.5, 0.4062, 0.5, 0.4062, 1.0, 0.375, 1.0, 0.375, 0.5, 0.375, 0.5, 0.375, 1.0, 0.3438, 1.0, 0.3438, 0.5, 0.3438, 0.5, 0.3438, 1.0, 0.3125, 1.0, 0.3125, 0.5, 0.3125, 0.5, 0.3125, 1.0, 0.2812, 1.0, 0.2812, 0.5, 0.2812, 0.5, 0.2812, 1.0, 0.25, 1.0, 0.25, 0.5, 0.25, 0.5, 0.25, 1.0, 0.2188, 1.0, 0.2188, 0.5, 0.2188, 0.5, 0.2188, 1.0, 0.1875, 1.0, 0.1875, 0.5, 0.1875, 0.5, 0.1875, 1.0, 0.1562, 1.0, 0.1562, 0.5, 0.1562, 0.5, 0.1562, 1.0, 0.125, 1.0, 0.125, 0.5, 0.125, 0.5, 0.125, 1.0, 0.09375, 1.0, 0.09375, 0.5, 0.09375, 0.5, 0.09375, 1.0, 0.0625, 1.0, 0.0625, 0.5, 0.2968, 0.4854, 0.25, 0.49, 0.2032, 0.4854, 0.1582, 0.4717, 0.1167, 0.4496, 0.08029, 0.4197, 0.05045, 0.3833, 0.02827, 0.3418, 0.01461, 0.2968, 0.01, 0.25, 0.01461, 0.2032, 0.02827, 0.1582, 0.05045, 0.1167, 0.08029, 0.08029, 0.1167, 0.05045, 0.1582, 0.02827, 0.2032, 0.01461, 0.25, 0.01, 0.2968, 0.01461, 0.3418, 0.02827, 0.3833, 0.05045, 0.4197, 0.08029, 0.4496, 0.1167, 0.4717, 0.1582, 0.4854, 0.2032, 0.49, 0.25, 0.4854, 0.2968, 0.4717, 0.3418, 0.4496, 0.3833, 0.4197, 0.4197, 0.3833, 0.4496, 0.3418, 0.4717, 0.0625, 0.5, 0.0625, 1.0, 0.03125, 1.0, 0.03125, 0.5, 0.03125, 0.5, 0.03125, 1.0, 0.0, 1.0, 0.0, 0.5, 0.75, 0.49, 0.7968, 0.4854, 0.8418, 0.4717, 0.8833, 0.4496, 0.9197, 0.4197, 0.9496, 0.3833, 0.9717, 0.3418, 0.9854, 0.2968, 0.99, 0.25, 0.9854, 0.2032, 0.9717, 0.1582, 0.9496, 0.1167, 0.9197, 0.08029, 0.8833, 0.05045, 0.8418, 0.02827, 0.7968, 0.01461, 0.75, 0.01, 0.7032, 0.01461, 0.6582, 0.02827, 0.6167, 0.05045, 0.5803, 0.08029, 0.5504, 0.1167, 0.5283, 0.1582, 0.5146, 0.2032, 0.51, 0.25, 0.5146, 0.2968, 0.5283, 0.3418, 0.5504, 0.3833, 0.5803, 0.4197, 0.6167, 0.4496, 0.6582, 0.4717, 0.7032, 0.4854])
me_cylinder_004.materials.append(mat_material_006)
me_cylinder_004.update()
me_cylinder_001 = bpy.data.meshes.new('Cylinder.001')
me_cylinder_001.from_pydata([(0.0, 1.0, -1.0), (0.0, 1.0, 1.0), (0.1951, 0.9808, -1.0), (0.1951, 0.9808, 1.0), (0.3827, 0.9239, -1.0), (0.3827, 0.9239, 1.0), (0.5556, 0.8315, -1.0), (0.5556, 0.8315, 1.0), (0.7071, 0.7071, -1.0), (0.7071, 0.7071, 1.0), (0.8315, 0.5556, -1.0), (0.8315, 0.5556, 1.0), (0.9239, 0.3827, -1.0), (0.9239, 0.3827, 1.0), (0.9808, 0.1951, -1.0), (0.9808, 0.1951, 1.0), (1.0, -4.371e-08, -1.0), (1.0, -4.371e-08, 1.0), (0.9808, -0.1951, -1.0), (0.9808, -0.1951, 1.0), (0.9239, -0.3827, -1.0), (0.9239, -0.3827, 1.0), (0.8315, -0.5556, -1.0), (0.8315, -0.5556, 1.0), (0.7071, -0.7071, -1.0), (0.7071, -0.7071, 1.0), (0.5556, -0.8315, -1.0), (0.5556, -0.8315, 1.0), (0.3827, -0.9239, -1.0), (0.3827, -0.9239, 1.0), (0.1951, -0.9808, -1.0), (0.1951, -0.9808, 1.0), (-8.742e-08, -1.0, -1.0), (-8.742e-08, -1.0, 1.0), (-0.1951, -0.9808, -1.0), (-0.1951, -0.9808, 1.0), (-0.3827, -0.9239, -1.0), (-0.3827, -0.9239, 1.0), (-0.5556, -0.8315, -1.0), (-0.5556, -0.8315, 1.0), (-0.7071, -0.7071, -1.0), (-0.7071, -0.7071, 1.0), (-0.8315, -0.5556, -1.0), (-0.8315, -0.5556, 1.0), (-0.9239, -0.3827, -1.0), (-0.9239, -0.3827, 1.0), (-0.9808, -0.1951, -1.0), (-0.9808, -0.1951, 1.0), (-1.0, 1.192e-08, -1.0), (-1.0, 1.192e-08, 1.0), (-0.9808, 0.1951, -1.0), (-0.9808, 0.1951, 1.0), (-0.9239, 0.3827, -1.0), (-0.9239, 0.3827, 1.0), (-0.8315, 0.5556, -1.0), (-0.8315, 0.5556, 1.0), (-0.7071, 0.7071, -1.0), (-0.7071, 0.7071, 1.0), (-0.5556, 0.8315, -1.0), (-0.5556, 0.8315, 1.0), (-0.3827, 0.9239, -1.0), (-0.3827, 0.9239, 1.0), (-0.1951, 0.9808, -1.0), (-0.1951, 0.9808, 1.0)], [], [(0, 1, 3, 2), (2, 3, 5, 4), (4, 5, 7, 6), (6, 7, 9, 8), (8, 9, 11, 10), (10, 11, 13, 12), (12, 13, 15, 14), (14, 15, 17, 16), (16, 17, 19, 18), (18, 19, 21, 20), (20, 21, 23, 22), (22, 23, 25, 24), (24, 25, 27, 26), (26, 27, 29, 28), (28, 29, 31, 30), (30, 31, 33, 32), (32, 33, 35, 34), (34, 35, 37, 36), (36, 37, 39, 38), (38, 39, 41, 40), (40, 41, 43, 42), (42, 43, 45, 44), (44, 45, 47, 46), (46, 47, 49, 48), (48, 49, 51, 50), (50, 51, 53, 52), (52, 53, 55, 54), (54, 55, 57, 56), (56, 57, 59, 58), (58, 59, 61, 60), (3, 1, 63, 61, 59, 57, 55, 53, 51, 49, 47, 45, 43, 41, 39, 37, 35, 33, 31, 29, 27, 25, 23, 21, 19, 17, 15, 13, 11, 9, 7, 5), (60, 61, 63, 62), (62, 63, 1, 0), (0, 2, 4, 6, 8, 10, 12, 14, 16, 18, 20, 22, 24, 26, 28, 30, 32, 34, 36, 38, 40, 42, 44, 46, 48, 50, 52, 54, 56, 58, 60, 62)])
_uv = me_cylinder_001.uv_layers.new(name='UVMap')
_uv.uv.foreach_set('vector', [1.0, 0.5, 1.0, 1.0, 0.9688, 1.0, 0.9688, 0.5, 0.9688, 0.5, 0.9688, 1.0, 0.9375, 1.0, 0.9375, 0.5, 0.9375, 0.5, 0.9375, 1.0, 0.9062, 1.0, 0.9062, 0.5, 0.9062, 0.5, 0.9062, 1.0, 0.875, 1.0, 0.875, 0.5, 0.875, 0.5, 0.875, 1.0, 0.8438, 1.0, 0.8438, 0.5, 0.8438, 0.5, 0.8438, 1.0, 0.8125, 1.0, 0.8125, 0.5, 0.8125, 0.5, 0.8125, 1.0, 0.7812, 1.0, 0.7812, 0.5, 0.7812, 0.5, 0.7812, 1.0, 0.75, 1.0, 0.75, 0.5, 0.75, 0.5, 0.75, 1.0, 0.7188, 1.0, 0.7188, 0.5, 0.7188, 0.5, 0.7188, 1.0, 0.6875, 1.0, 0.6875, 0.5, 0.6875, 0.5, 0.6875, 1.0, 0.6562, 1.0, 0.6562, 0.5, 0.6562, 0.5, 0.6562, 1.0, 0.625, 1.0, 0.625, 0.5, 0.625, 0.5, 0.625, 1.0, 0.5938, 1.0, 0.5938, 0.5, 0.5938, 0.5, 0.5938, 1.0, 0.5625, 1.0, 0.5625, 0.5, 0.5625, 0.5, 0.5625, 1.0, 0.5312, 1.0, 0.5312, 0.5, 0.5312, 0.5, 0.5312, 1.0, 0.5, 1.0, 0.5, 0.5, 0.5, 0.5, 0.5, 1.0, 0.4688, 1.0, 0.4688, 0.5, 0.4688, 0.5, 0.4688, 1.0, 0.4375, 1.0, 0.4375, 0.5, 0.4375, 0.5, 0.4375, 1.0, 0.4062, 1.0, 0.4062, 0.5, 0.4062, 0.5, 0.4062, 1.0, 0.375, 1.0, 0.375, 0.5, 0.375, 0.5, 0.375, 1.0, 0.3438, 1.0, 0.3438, 0.5, 0.3438, 0.5, 0.3438, 1.0, 0.3125, 1.0, 0.3125, 0.5, 0.3125, 0.5, 0.3125, 1.0, 0.2812, 1.0, 0.2812, 0.5, 0.2812, 0.5, 0.2812, 1.0, 0.25, 1.0, 0.25, 0.5, 0.25, 0.5, 0.25, 1.0, 0.2188, 1.0, 0.2188, 0.5, 0.2188, 0.5, 0.2188, 1.0, 0.1875, 1.0, 0.1875, 0.5, 0.1875, 0.5, 0.1875, 1.0, 0.1562, 1.0, 0.1562, 0.5, 0.1562, 0.5, 0.1562, 1.0, 0.125, 1.0, 0.125, 0.5, 0.125, 0.5, 0.125, 1.0, 0.09375, 1.0, 0.09375, 0.5, 0.09375, 0.5, 0.09375, 1.0, 0.0625, 1.0, 0.0625, 0.5, 0.2968, 0.4854, 0.25, 0.49, 0.2032, 0.4854, 0.1582, 0.4717, 0.1167, 0.4496, 0.08029, 0.4197, 0.05045, 0.3833, 0.02827, 0.3418, 0.01461, 0.2968, 0.01, 0.25, 0.01461, 0.2032, 0.02827, 0.1582, 0.05045, 0.1167, 0.08029, 0.08029, 0.1167, 0.05045, 0.1582, 0.02827, 0.2032, 0.01461, 0.25, 0.01, 0.2968, 0.01461, 0.3418, 0.02827, 0.3833, 0.05045, 0.4197, 0.08029, 0.4496, 0.1167, 0.4717, 0.1582, 0.4854, 0.2032, 0.49, 0.25, 0.4854, 0.2968, 0.4717, 0.3418, 0.4496, 0.3833, 0.4197, 0.4197, 0.3833, 0.4496, 0.3418, 0.4717, 0.0625, 0.5, 0.0625, 1.0, 0.03125, 1.0, 0.03125, 0.5, 0.03125, 0.5, 0.03125, 1.0, 0.0, 1.0, 0.0, 0.5, 0.75, 0.49, 0.7968, 0.4854, 0.8418, 0.4717, 0.8833, 0.4496, 0.9197, 0.4197, 0.9496, 0.3833, 0.9717, 0.3418, 0.9854, 0.2968, 0.99, 0.25, 0.9854, 0.2032, 0.9717, 0.1582, 0.9496, 0.1167, 0.9197, 0.08029, 0.8833, 0.05045, 0.8418, 0.02827, 0.7968, 0.01461, 0.75, 0.01, 0.7032, 0.01461, 0.6582, 0.02827, 0.6167, 0.05045, 0.5803, 0.08029, 0.5504, 0.1167, 0.5283, 0.1582, 0.5146, 0.2032, 0.51, 0.25, 0.5146, 0.2968, 0.5283, 0.3418, 0.5504, 0.3833, 0.5803, 0.4197, 0.6167, 0.4496, 0.6582, 0.4717, 0.7032, 0.4854])
me_cylinder_001.materials.append(mat_material_008)
me_cylinder_001.update()

# ---- curves / text
txt_j = bpy.data.curves.new('j', 'FONT')
txt_j.dimensions = '2D'
txt_j.body = 'preveri elektrodi'
txt_j.materials.append(mat_material_002)
txt_j_001 = bpy.data.curves.new('j.001', 'FONT')
txt_j_001.dimensions = '2D'
txt_j_001.body = 'ne dotikaj se bolnika'
txt_j_001.materials.append(mat_material_003)
txt_j_002 = bpy.data.curves.new('j.002', 'FONT')
txt_j_002.dimensions = '2D'
txt_j_002.body = 'preveri elektrodi'
txt_j_002.materials.append(mat_material_004)

# ---- objects
ob_cube = bpy.data.objects.new('Cube', me_cube)
ob_light = bpy.data.objects.new('Light', light_light)
ob_camera = bpy.data.objects.new('Camera', cam_camera)
ob_empty = bpy.data.objects.new('Empty', None)
ob_cylinder = bpy.data.objects.new('Cylinder', me_cylinder)
ob_cube_001 = bpy.data.objects.new('Cube.001', me_cube_002)
ob_preveri_elektrodi = bpy.data.objects.new('Preveri elektrodi', txt_j)
ob_textbuttons = bpy.data.objects.new('TextButtons', me_cylinder_002)
ob_textbuttons_001 = bpy.data.objects.new('TextButtons.001', me_cylinder_003)
ob_textbuttons_002 = bpy.data.objects.new('TextButtons.002', me_cylinder_004)
ob_preveri_elektrodi_001 = bpy.data.objects.new('Preveri elektrodi.001', txt_j_001)
ob_preveri_elektrodi_002 = bpy.data.objects.new('Preveri elektrodi.002', txt_j_002)
ob_cylinder_001 = bpy.data.objects.new('Cylinder.001', me_cylinder_001)

# ---- transforms, parenting, visibility, modifiers, constraints
ob_cube.location = (-0.01772, -3.174e-09, 0.02362)
ob_cube.scale = (1.514, 0.3589, 2.075)
ob_cube.lock_rotations_4d = False
ob_cube.empty_display_type = 'ARROWS'
ob_cube.lineart.crease_threshold = 0.0
_m = ob_cube.modifiers.new('Boolean', 'BOOLEAN')
_m.object = ob_cube_001
_m = ob_cube.modifiers.new('Subdivision', 'SUBSURF')
_m.levels = 5
_m.render_levels = 4
ob_light.location = (1.706, -1.333, -1.651)
ob_light.rotation_euler = (0.6503, 0.05522, 1.866)
ob_light.lock_rotations_4d = False
ob_light.empty_display_type = 'ARROWS'
ob_light.color = (0.0, 0.0, 0.0, 0.0)
ob_light.lineart.crease_threshold = 0.0
ob_camera.location = (7.359, -6.926, 4.958)
ob_camera.rotation_euler = (1.109, 0.0, 0.8149)
ob_camera.lock_rotations_4d = False
ob_camera.empty_display_type = 'ARROWS'
ob_camera.color = (0.0, 0.0, 0.0, 0.0)
ob_camera.display_type = 'WIRE'
ob_camera.lineart.crease_threshold = 0.0
ob_empty.location = (0.0, 0.0, 0.0)
ob_empty.rotation_euler = (1.571, -0.0, -0.0)
ob_empty.empty_display_type = 'IMAGE'
ob_empty.empty_display_size = 5.0
ob_cylinder.location = (3.15, -0.001645, 1.322)
ob_cylinder.rotation_euler = (1.571, -0.0, 0.0)
ob_cylinder.scale = (0.8949, -0.2897, 1.56)
ob_cylinder.display_type = 'WIRE'
ob_cube_001.location = (-0.02062, -0.1909, 1.432)
ob_cube_001.scale = (0.8835, 1.0, 0.209)
ob_cube_001.display_type = 'WIRE'
ob_preveri_elektrodi.location = (-0.396, -0.3607, -0.08218)
ob_preveri_elektrodi.rotation_euler = (1.571, -0.0, 0.0)
ob_preveri_elektrodi.scale = (0.06908, 0.06908, 0.06908)
ob_textbuttons.location = (-0.5732, -0.3544, -0.0572)
ob_textbuttons.rotation_euler = (1.571, -0.0, 0.0)
ob_textbuttons.scale = (-0.08485, -0.03974, 0.008171)
ob_textbuttons_001.location = (-0.5732, -0.3544, -0.2129)
ob_textbuttons_001.rotation_euler = (1.571, -0.0, 0.0)
ob_textbuttons_001.scale = (-0.08485, -0.03974, 0.008171)
ob_textbuttons_002.location = (-0.5732, -0.3544, -0.3686)
ob_textbuttons_002.rotation_euler = (1.571, -0.0, 0.0)
ob_textbuttons_002.scale = (-0.08485, -0.03974, 0.008171)
ob_preveri_elektrodi_001.location = (-0.396, -0.3607, -0.2218)
ob_preveri_elektrodi_001.rotation_euler = (1.571, -0.0, 0.0)
ob_preveri_elektrodi_001.scale = (0.06908, 0.06908, 0.06908)
ob_preveri_elektrodi_002.location = (-0.396, -0.3607, -0.3596)
ob_preveri_elektrodi_002.rotation_euler = (1.571, -0.0, 0.0)
ob_preveri_elektrodi_002.scale = (0.06908, 0.06908, 0.06908)
ob_cylinder_001.location = (-1.031, -0.1224, 1.812)
ob_cylinder_001.rotation_euler = (-0.0, 1.571, 0.0)
ob_cylinder_001.scale = (-0.2135, 0.2181, 0.1465)

# ---- collection membership
col_collection.objects.link(ob_cube)
col_collection.objects.link(ob_light)
col_collection.objects.link(ob_camera)
col_collection.objects.link(ob_empty)
col_collection.objects.link(ob_cylinder)
col_collection.objects.link(ob_cube_001)
col_collection.objects.link(ob_preveri_elektrodi)
col_collection.objects.link(ob_textbuttons)
col_collection.objects.link(ob_textbuttons_001)
col_collection.objects.link(ob_textbuttons_002)
col_collection.objects.link(ob_preveri_elektrodi_001)
col_collection.objects.link(ob_preveri_elektrodi_002)
col_collection.objects.link(ob_cylinder_001)

# ---- scene / render settings (as saved in the file)
scene.camera = ob_camera
scene.frame_start = 1; scene.frame_end = 250; scene.frame_set(1)
scene.render.engine = 'BLENDER_EEVEE_NEXT'
scene.cycles.sampling_pattern = 'TABULATED_SOBOL'
scene.cycles.use_light_tree = False
scene.view_settings.view_transform = 'Filmic'
bpy.context.view_layer.update()
